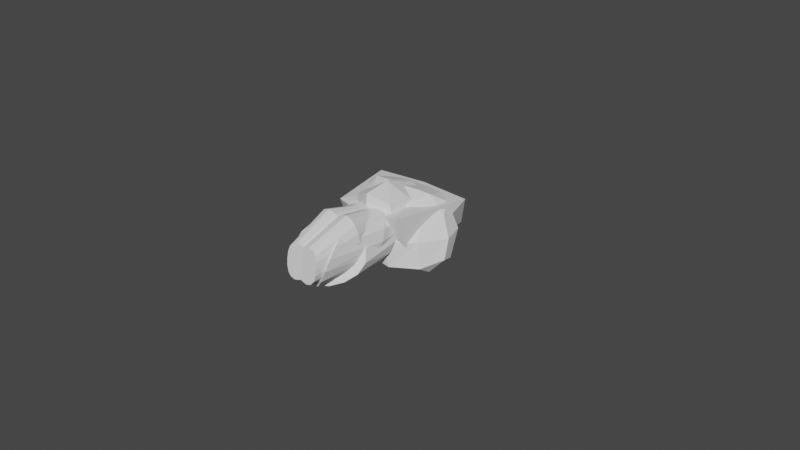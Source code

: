 # Source: Enemy.blend  (saved by Blender 3.2.14; exported with 4.5.12 LTS)
import bpy
from mathutils import Matrix  # noqa: F401  (used for matrix-valued properties, if any)

bpy.ops.wm.read_factory_settings(use_empty=True)
scene = bpy.context.scene
scene.name = 'Scene'

# ---- collections
col_collection = bpy.data.collections.new('Collection'); scene.collection.children.link(col_collection)

# ---- materials (node trees are filled in below, after node groups)
mat_material = bpy.data.materials.new('Material')
mat_material.alpha_threshold = 0.0
mat_material.use_transparent_shadow = False
mat_material.line_color = (0.0, 0.0, 0.0, 1.0)

# ---- material node trees
mat_material.use_nodes = True; mat_material.node_tree.nodes.clear()
_N = mat_material.node_tree.nodes; _L = mat_material.node_tree.links
n0 = _N.new('ShaderNodeOutputMaterial'); n0.name = 'Material Output'; n0.location = (300, 300)
n1 = _N.new('ShaderNodeBsdfPrincipled'); n1.name = 'Principled BSDF'; n1.location = (10, 300)
n1.distribution = 'GGX'
n1.subsurface_method = 'RANDOM_WALK_SKIN'
n1.inputs[2].default_value = 0.4
n1.inputs[3].default_value = 1.45
n1.inputs[27].default_value = (0.0, 0.0, 0.0, 1.0)
n1.inputs[28].default_value = 1.0
_L.new(n1.outputs[0], n0.inputs[0])
n0.is_active_output = True

# ---- world
world_world = bpy.data.worlds.new('World'); scene.world = world_world
world_world.use_nodes = True; world_world.node_tree.nodes.clear()
_N = world_world.node_tree.nodes; _L = world_world.node_tree.links
n0 = _N.new('ShaderNodeOutputWorld'); n0.name = 'World Output'; n0.location = (300, 300)
n1 = _N.new('ShaderNodeBackground'); n1.name = 'Background'; n1.location = (10, 300)
n1.inputs[0].default_value = (0.05088, 0.05088, 0.05088, 1.0)
_L.new(n1.outputs[0], n0.inputs[0])
n0.is_active_output = True
world_world.color = (0.05088, 0.05088, 0.05088)
world_world.use_sun_shadow = False
world_world.sun_shadow_jitter_overblur = 0.0

# ---- meshes
me_cube = bpy.data.meshes.new('Cube')
me_cube.from_pydata([(0.7604, 1.024, 0.7375), (0.6871, 0.5331, -0.7066), (1.036, -0.2221, 0.7375), (0.6871, -1.335, -0.7066), (-4.47e-08, 1.024, 0.8037), (-4.47e-08, 0.5331, -0.8655), (-4.47e-08, -0.2221, 0.8037), (-4.47e-08, -1.335, -0.8655), (-0.7604, 1.024, 0.7375), (-0.6871, 0.5331, -0.7066), (-1.036, -0.2221, 0.7375), (-0.6871, -1.335, -0.7066)], [], [(0, 4, 6, 2), (3, 2, 6, 7), (7, 6, 4, 5), (5, 1, 3, 7), (1, 0, 2, 3), (5, 4, 0, 1), (8, 10, 6, 4), (11, 7, 6, 10), (5, 7, 11, 9), (9, 11, 10, 8), (5, 9, 8, 4)])
_uv = me_cube.uv_layers.new(name='UVMap')
_uv.uv.foreach_set('vector', [0.625, 0.5, 0.875, 0.5, 0.875, 0.75, 0.625, 0.75, 0.375, 0.75, 0.625, 0.75, 0.625, 1.0, 0.375, 1.0, 0.375, 0.0, 0.625, 0.0, 0.625, 0.25, 0.375, 0.25, 0.125, 0.5, 0.375, 0.5, 0.375, 0.75, 0.125, 0.75, 0.375, 0.5, 0.625, 0.5, 0.625, 0.75, 0.375, 0.75, 0.375, 0.25, 0.625, 0.25, 0.625, 0.5, 0.375, 0.5, 0.625, 0.5, 0.625, 0.75, 0.875, 0.75, 0.875, 0.5, 0.375, 0.75, 0.375, 1.0, 0.625, 1.0, 0.625, 0.75, 0.125, 0.5, 0.125, 0.75, 0.375, 0.75, 0.375, 0.5, 0.375, 0.5, 0.375, 0.75, 0.625, 0.75, 0.625, 0.5, 0.375, 0.25, 0.375, 0.5, 0.625, 0.5, 0.625, 0.25])
me_cube.materials.append(mat_material)
me_cube.use_mirror_vertex_groups = False
me_cube.update()
me_cube_001 = bpy.data.meshes.new('Cube.001')
me_cube_001.from_pydata([(2.129e-08, -0.6944, 0.7901), (2.129e-08, 0.4276, 0.7901), (1.361, -0.4225, 0.1718), (0.7598, -0.6748, 0.7596), (1.616, 0.4926, 0.07526), (0.9494, 0.5192, 0.7957), (2.129e-08, -0.4823, -1.128), (0.466, -0.4818, -0.7092), (0.5905, 0.7176, -0.9105), (2.129e-08, 0.4615, -0.8309), (-1.361, -0.4225, 0.1718), (-0.7598, -0.6748, 0.7596), (-1.616, 0.4926, 0.07526), (-0.9494, 0.5192, 0.7957), (-0.466, -0.4818, -0.7092), (-0.5905, 0.7176, -0.9105), (2.129e-08, -0.1519, 1.094), (0.4328, 0.4709, 0.8529), (1.492, 0.553, 0.5092), (1.613, 0.03392, 0.1498), (0.94, -0.1147, 1.08), (1.187, -0.605, 0.545), (0.3542, -0.692, 0.8122), (0.1861, 0.6211, -0.9786), (0.4913, 0.1544, -1.102), (0.1522, -0.4928, -1.161), (2.129e-08, -0.01621, -1.161), (1.254, 0.6816, -0.4772), (0.9918, -0.4914, -0.2856), (2.129e-08, -0.8109, -0.02038), (2.129e-08, 0.6427, -0.02038), (0.5497, -0.8026, 0.03091), (0.7524, 0.8433, -0.0801), (-0.4328, 0.4709, 0.8529), (-1.492, 0.553, 0.5092), (-1.613, 0.03392, 0.1498), (-0.94, -0.1147, 1.08), (-1.187, -0.605, 0.545), (-0.3542, -0.692, 0.8122), (-0.1861, 0.6211, -0.9786), (-0.4913, 0.1544, -1.102), (-0.1522, -0.4928, -1.161), (-1.254, 0.6816, -0.4772), (-0.9918, -0.4914, -0.2856), (-0.5497, -0.8026, 0.03091), (-0.7524, 0.8433, -0.0801), (0.2384, -0.8058, -0.01554), (1.466, -0.05232, 0.7357), (0.9002, -0.7661, 0.1142), (2.129e-08, -0.08407, -0.02038), (0.4386, -0.1433, 1.161), (0.1301, 0.09686, -1.161), (1.158, 0.12, -0.556), (1.243, 0.8353, -0.03212), (0.3141, 0.7596, -0.07139), (-0.2384, -0.8058, -0.01554), (-1.466, -0.05232, 0.7357), (-0.9002, -0.7661, 0.1142), (-0.4386, -0.1433, 1.161), (-0.1301, 0.09686, -1.161), (-1.158, 0.12, -0.556), (-1.243, 0.8353, -0.03212), (-0.3141, 0.7596, -0.07139)], [], [(0, 29, 46, 22), (29, 6, 25, 46), (46, 25, 7, 31), (22, 46, 31, 3), (4, 18, 47, 19), (18, 5, 20, 47), (47, 20, 3, 21), (19, 47, 21, 2), (2, 21, 48, 28), (3, 31, 48, 21), (7, 28, 48, 31), (6, 29, 49, 26), (29, 0, 16, 49), (49, 16, 1, 30), (26, 49, 30, 9), (5, 17, 50, 20), (17, 1, 16, 50), (50, 16, 0, 22), (20, 50, 22, 3), (8, 24, 51, 23), (24, 7, 25, 51), (51, 25, 6, 26), (23, 51, 26, 9), (8, 27, 52, 24), (27, 4, 19, 52), (52, 19, 2, 28), (24, 52, 28, 7), (4, 27, 53, 18), (8, 32, 53, 27), (5, 18, 53, 32), (5, 32, 54, 17), (32, 8, 23, 54), (54, 23, 9, 30), (17, 54, 30, 1), (0, 38, 55, 29), (38, 11, 44, 55), (55, 44, 14, 41), (29, 55, 41, 6), (12, 35, 56, 34), (35, 10, 37, 56), (56, 37, 11, 36), (34, 56, 36, 13), (10, 43, 57, 37), (14, 44, 57, 43), (11, 37, 57, 44), (13, 36, 58, 33), (36, 11, 38, 58), (58, 38, 0, 16), (33, 58, 16, 1), (15, 39, 59, 40), (39, 9, 26, 59), (59, 26, 6, 41), (40, 59, 41, 14), (15, 40, 60, 42), (40, 14, 43, 60), (60, 43, 10, 35), (42, 60, 35, 12), (12, 34, 61, 42), (13, 45, 61, 34), (15, 42, 61, 45), (13, 33, 62, 45), (33, 1, 30, 62), (62, 30, 9, 39), (45, 62, 39, 15)])
_uv = me_cube_001.uv_layers.new(name='UVMap')
_uv.uv.foreach_set('vector', [0.625, 0.0, 0.5278, 0.0, 0.4701, 0.375, 0.625, 0.375, 0.5278, 0.0, 0.4306, 0.0, 0.3153, 0.375, 0.4701, 0.375, 0.4701, 0.375, 0.3153, 0.375, 0.1999, 0.75, 0.4124, 0.75, 0.625, 0.375, 0.4701, 0.375, 0.4124, 0.75, 0.625, 0.75, 0.3916, 0.5625, 0.472, 0.5413, 0.4963, 0.625, 0.389, 0.625, 0.472, 0.5413, 0.625, 0.5, 0.6236, 0.625, 0.4963, 0.625, 0.4963, 0.625, 0.6236, 0.625, 0.625, 0.75, 0.4722, 0.7082, 0.389, 0.625, 0.4963, 0.625, 0.4722, 0.7082, 0.3916, 0.6875, 0.3916, 0.6875, 0.4722, 0.7082, 0.4011, 0.7373, 0.3234, 0.7082, 0.625, 0.75, 0.4124, 0.75, 0.4011, 0.7373, 0.4722, 0.7082, 0.1999, 0.75, 0.3234, 0.7082, 0.4011, 0.7373, 0.4124, 0.75, 0.4306, 0.0, 0.5278, 0.0, 0.5278, 0.125, 0.4306, 0.125, 0.5278, 0.0, 0.625, 0.0, 0.625, 0.125, 0.5278, 0.125, 0.5278, 0.125, 0.625, 0.125, 0.625, 0.25, 0.5278, 0.25, 0.4306, 0.125, 0.5278, 0.125, 0.5278, 0.25, 0.4306, 0.25, 0.625, 0.5, 0.75, 0.5, 0.75, 0.625, 0.6236, 0.625, 0.75, 0.5, 0.875, 0.5, 0.875, 0.625, 0.75, 0.625, 0.75, 0.625, 0.875, 0.625, 0.875, 0.75, 0.75, 0.75, 0.6236, 0.625, 0.75, 0.625, 0.75, 0.75, 0.625, 0.75, 0.2784, 0.5347, 0.2237, 0.6285, 0.1719, 0.6275, 0.2335, 0.52, 0.2237, 0.6285, 0.1999, 0.75, 0.1624, 0.75, 0.1719, 0.6275, 0.1719, 0.6275, 0.1624, 0.75, 0.125, 0.75, 0.125, 0.625, 0.2335, 0.52, 0.1719, 0.6275, 0.125, 0.625, 0.125, 0.5, 0.2784, 0.5347, 0.3299, 0.5444, 0.2987, 0.6258, 0.2237, 0.6285, 0.3299, 0.5444, 0.3916, 0.5625, 0.389, 0.625, 0.2987, 0.6258, 0.2987, 0.6258, 0.389, 0.625, 0.3916, 0.6875, 0.3234, 0.7082, 0.2237, 0.6285, 0.2987, 0.6258, 0.3234, 0.7082, 0.1999, 0.75, 0.3916, 0.5625, 0.3299, 0.5444, 0.4023, 0.5113, 0.472, 0.5413, 0.2784, 0.5347, 0.4118, 0.4878, 0.4023, 0.5113, 0.3299, 0.5444, 0.625, 0.5, 0.472, 0.5413, 0.4023, 0.5113, 0.4118, 0.4878, 0.625, 0.5, 0.4118, 0.4878, 0.401, 0.4383, 0.625, 0.375, 0.4118, 0.4878, 0.2784, 0.5347, 0.2335, 0.52, 0.401, 0.4383, 0.401, 0.4383, 0.2335, 0.52, 0.125, 0.5, 0.375, 0.375, 0.625, 0.375, 0.401, 0.4383, 0.375, 0.375, 0.625, 0.25, 0.625, 0.0, 0.625, 0.375, 0.4714, 0.3646, 0.5278, 0.0, 0.625, 0.375, 0.625, 0.75, 0.4246, 0.6458, 0.4714, 0.3646, 0.4714, 0.3646, 0.4246, 0.6458, 0.1999, 0.75, 0.3153, 0.375, 0.5278, 0.0, 0.4714, 0.3646, 0.3153, 0.375, 0.4306, 0.0, 0.375, 0.5, 0.3854, 0.625, 0.501, 0.625, 0.5, 0.5, 0.3854, 0.625, 0.375, 0.75, 0.5, 0.75, 0.501, 0.625, 0.501, 0.625, 0.5, 0.75, 0.625, 0.75, 0.625, 0.625, 0.5, 0.5, 0.501, 0.625, 0.625, 0.625, 0.625, 0.5, 0.375, 0.75, 0.2874, 0.75, 0.4018, 0.7344, 0.5, 0.75, 0.1999, 0.75, 0.4246, 0.6458, 0.4018, 0.7344, 0.2874, 0.75, 0.625, 0.75, 0.5, 0.75, 0.4018, 0.7344, 0.4246, 0.6458, 0.625, 0.5, 0.625, 0.625, 0.75, 0.625, 0.75, 0.5, 0.625, 0.625, 0.625, 0.75, 0.75, 0.75, 0.75, 0.625, 0.75, 0.625, 0.75, 0.75, 0.875, 0.75, 0.875, 0.625, 0.75, 0.5, 0.75, 0.625, 0.875, 0.625, 0.875, 0.5, 0.1999, 0.5, 0.227, 0.5174, 0.1703, 0.6267, 0.2154, 0.6254, 0.227, 0.5174, 0.125, 0.5, 0.125, 0.625, 0.1703, 0.6267, 0.1703, 0.6267, 0.125, 0.625, 0.125, 0.75, 0.1624, 0.75, 0.2154, 0.6254, 0.1703, 0.6267, 0.1624, 0.75, 0.1999, 0.75, 0.1999, 0.5, 0.2154, 0.6254, 0.2899, 0.625, 0.2874, 0.5, 0.2154, 0.6254, 0.1999, 0.75, 0.2874, 0.75, 0.2899, 0.625, 0.2899, 0.625, 0.2874, 0.75, 0.375, 0.75, 0.3854, 0.625, 0.2874, 0.5, 0.2899, 0.625, 0.3854, 0.625, 0.375, 0.5, 0.375, 0.5, 0.5, 0.5, 0.4, 0.5, 0.2874, 0.5, 0.625, 0.5, 0.4124, 0.5, 0.4, 0.5, 0.5, 0.5, 0.1999, 0.5, 0.2874, 0.5, 0.4, 0.5, 0.4124, 0.5, 0.625, 0.5, 0.625, 0.375, 0.4001, 0.4392, 0.4124, 0.5, 0.625, 0.375, 0.625, 0.25, 0.375, 0.375, 0.4001, 0.4392, 0.4001, 0.4392, 0.375, 0.375, 0.125, 0.5, 0.227, 0.5174, 0.4124, 0.5, 0.4001, 0.4392, 0.227, 0.5174, 0.1999, 0.5])
me_cube_001.update()
me_cube_002 = bpy.data.meshes.new('Cube.002')
me_cube_002.from_pydata([(-1.987e-08, -1.0, -0.7979), (-1.987e-08, -1.0, 0.7979), (-1.987e-08, 1.0, -0.7979), (-1.987e-08, 1.0, 0.7979), (1.46, -1.0, -0.7979), (1.46, -1.0, 0.7979), (1.46, 1.0, -0.7979), (1.46, 1.0, 0.7979), (-1.46, -1.0, -0.7979), (-1.46, -1.0, 0.7979), (-1.46, 1.0, -0.7979), (-1.46, 1.0, 0.7979)], [], [(0, 1, 3, 2), (2, 3, 7, 6), (6, 7, 5, 4), (4, 5, 1, 0), (2, 6, 4, 0), (7, 3, 1, 5), (2, 10, 11, 3), (10, 8, 9, 11), (8, 0, 1, 9), (2, 0, 8, 10), (11, 9, 1, 3)])
_uv = me_cube_002.uv_layers.new(name='UVMap')
_uv.uv.foreach_set('vector', [0.375, 0.0, 0.625, 0.0, 0.625, 0.25, 0.375, 0.25, 0.375, 0.25, 0.625, 0.25, 0.625, 0.5, 0.375, 0.5, 0.375, 0.5, 0.625, 0.5, 0.625, 0.75, 0.375, 0.75, 0.375, 0.75, 0.625, 0.75, 0.625, 1.0, 0.375, 1.0, 0.125, 0.5, 0.375, 0.5, 0.375, 0.75, 0.125, 0.75, 0.625, 0.5, 0.875, 0.5, 0.875, 0.75, 0.625, 0.75, 0.375, 0.25, 0.375, 0.5, 0.625, 0.5, 0.625, 0.25, 0.375, 0.5, 0.375, 0.75, 0.625, 0.75, 0.625, 0.5, 0.375, 0.75, 0.375, 1.0, 0.625, 1.0, 0.625, 0.75, 0.125, 0.5, 0.125, 0.75, 0.375, 0.75, 0.375, 0.5, 0.625, 0.5, 0.625, 0.75, 0.875, 0.75, 0.875, 0.5])
me_cube_002.update()
me_cylinder = bpy.data.meshes.new('Cylinder')
me_cylinder.from_pydata([(0.02411, 0.4554, -1.9), (0.02048, 0.8007, 1.188), (0.1984, 0.4207, -1.9), (0.297, 0.8181, 1.401), (0.3462, 0.3219, -1.9), (0.4976, 0.7165, 1.677), (0.445, 0.1741, -1.9), (0.607, 0.5124, 1.979), (0.4796, -0.0001783, -1.9), (0.6371, 0.2345, 2.248), (0.445, -0.1745, -1.9), (0.607, -0.08002, 2.415), (0.3462, -0.3223, -1.9), (0.4976, -0.3854, 2.442), (0.1984, -0.421, -1.9), (0.297, -0.6306, 2.35), (0.02411, -0.4557, -1.9), (0.02048, -0.7761, 2.167), (-0.1502, -0.421, -1.9), (-0.2859, -0.7989, 1.924), (-0.298, -0.3223, -1.9), (-0.5717, -0.6956, 1.658), (-0.3967, -0.1745, -1.9), (-0.812, -0.4828, 1.404), (-0.4314, -0.0001783, -1.9), (-0.9134, -0.1926, 1.204), (-0.3967, 0.1741, -1.9), (-0.812, 0.1281, 1.072), (-0.298, 0.3219, -1.9), (-0.5717, 0.4291, 1.02), (-0.1502, 0.4207, -1.9), (-0.2859, 0.6647, 1.058), (0.02411, 0.7444, -0.07576), (0.3389, 0.7471, 0.03286), (0.6057, 0.6411, 0.166), (0.784, 0.4178, 0.3036), (0.8466, 0.1163, 0.4359), (0.784, -0.2026, 0.5377), (0.6057, -0.4933, 0.5768), (0.3389, -0.7117, 0.5456), (0.02411, -0.822, 0.4646), (-0.2906, -0.8055, 0.3555), (-0.5575, -0.6671, 0.2223), (-0.7358, -0.4279, 0.08486), (-0.7984, -0.1243, -0.03597), (-0.7358, 0.1975, -0.1218), (-0.5575, 0.4744, -0.1594), (-0.2906, 0.6564, -0.1433)], [], [(32, 1, 3, 33), (33, 3, 5, 34), (34, 5, 7, 35), (35, 7, 9, 36), (36, 9, 11, 37), (37, 11, 13, 38), (38, 13, 15, 39), (39, 15, 17, 40), (40, 17, 19, 41), (41, 19, 21, 42), (42, 21, 23, 43), (43, 23, 25, 44), (44, 25, 27, 45), (45, 27, 29, 46), (3, 1, 31, 29, 27, 25, 23, 21, 19, 17, 15, 13, 11, 9, 7, 5), (46, 29, 31, 47), (47, 31, 1, 32), (0, 2, 4, 6, 8, 10, 12, 14, 16, 18, 20, 22, 24, 26, 28, 30), (30, 47, 32, 0), (28, 46, 47, 30), (26, 45, 46, 28), (24, 44, 45, 26), (22, 43, 44, 24), (20, 42, 43, 22), (18, 41, 42, 20), (16, 40, 41, 18), (14, 39, 40, 16), (12, 38, 39, 14), (10, 37, 38, 12), (8, 36, 37, 10), (6, 35, 36, 8), (4, 34, 35, 6), (2, 33, 34, 4), (0, 32, 33, 2)])
_uv = me_cylinder.uv_layers.new(name='UVMap')
_uv.uv.foreach_set('vector', [1.0, 0.75, 1.0, 1.0, 0.9375, 1.0, 0.9375, 0.75, 0.9375, 0.75, 0.9375, 1.0, 0.875, 1.0, 0.875, 0.75, 0.875, 0.75, 0.875, 1.0, 0.8125, 1.0, 0.8125, 0.75, 0.8125, 0.75, 0.8125, 1.0, 0.75, 1.0, 0.75, 0.75, 0.75, 0.75, 0.75, 1.0, 0.6875, 1.0, 0.6875, 0.75, 0.6875, 0.75, 0.6875, 1.0, 0.625, 1.0, 0.625, 0.75, 0.625, 0.75, 0.625, 1.0, 0.5625, 1.0, 0.5625, 0.75, 0.5625, 0.75, 0.5625, 1.0, 0.5, 1.0, 0.5, 0.75, 0.5, 0.75, 0.5, 1.0, 0.4375, 1.0, 0.4375, 0.75, 0.4375, 0.75, 0.4375, 1.0, 0.375, 1.0, 0.375, 0.75, 0.375, 0.75, 0.375, 1.0, 0.3125, 1.0, 0.3125, 0.75, 0.3125, 0.75, 0.3125, 1.0, 0.25, 1.0, 0.25, 0.75, 0.25, 0.75, 0.25, 1.0, 0.1875, 1.0, 0.1875, 0.75, 0.1875, 0.75, 0.1875, 1.0, 0.125, 1.0, 0.125, 0.75, 0.3418, 0.4717, 0.25, 0.49, 0.1582, 0.4717, 0.08029, 0.4197, 0.02827, 0.3418, 0.01, 0.25, 0.02827, 0.1582, 0.08029, 0.08029, 0.1582, 0.02827, 0.25, 0.01, 0.3418, 0.02827, 0.4197, 0.08029, 0.4717, 0.1582, 0.49, 0.25, 0.4717, 0.3418, 0.4197, 0.4197, 0.125, 0.75, 0.125, 1.0, 0.0625, 1.0, 0.0625, 0.75, 0.0625, 0.75, 0.0625, 1.0, 0.0, 1.0, 0.0, 0.75, 0.75, 0.49, 0.8418, 0.4717, 0.9197, 0.4197, 0.9717, 0.3418, 0.99, 0.25, 0.9717, 0.1582, 0.9197, 0.08029, 0.8418, 0.02827, 0.75, 0.01, 0.6582, 0.02827, 0.5803, 0.08029, 0.5283, 0.1582, 0.51, 0.25, 0.5283, 0.3418, 0.5803, 0.4197, 0.6582, 0.4717, 0.0625, 0.5, 0.0625, 0.75, 0.0, 0.75, 0.0, 0.5, 0.125, 0.5, 0.125, 0.75, 0.0625, 0.75, 0.0625, 0.5, 0.1875, 0.5, 0.1875, 0.75, 0.125, 0.75, 0.125, 0.5, 0.25, 0.5, 0.25, 0.75, 0.1875, 0.75, 0.1875, 0.5, 0.3125, 0.5, 0.3125, 0.75, 0.25, 0.75, 0.25, 0.5, 0.375, 0.5, 0.375, 0.75, 0.3125, 0.75, 0.3125, 0.5, 0.4375, 0.5, 0.4375, 0.75, 0.375, 0.75, 0.375, 0.5, 0.5, 0.5, 0.5, 0.75, 0.4375, 0.75, 0.4375, 0.5, 0.5625, 0.5, 0.5625, 0.75, 0.5, 0.75, 0.5, 0.5, 0.625, 0.5, 0.625, 0.75, 0.5625, 0.75, 0.5625, 0.5, 0.6875, 0.5, 0.6875, 0.75, 0.625, 0.75, 0.625, 0.5, 0.75, 0.5, 0.75, 0.75, 0.6875, 0.75, 0.6875, 0.5, 0.8125, 0.5, 0.8125, 0.75, 0.75, 0.75, 0.75, 0.5, 0.875, 0.5, 0.875, 0.75, 0.8125, 0.75, 0.8125, 0.5, 0.9375, 0.5, 0.9375, 0.75, 0.875, 0.75, 0.875, 0.5, 1.0, 0.5, 1.0, 0.75, 0.9375, 0.75, 0.9375, 0.5])
me_cylinder.update()
me_cylinder_001 = bpy.data.meshes.new('Cylinder.001')
me_cylinder_001.from_pydata([(-0.1167, 0.5123, -2.258), (0.07542, 0.1347, 1.805), (-0.02401, 0.4938, -2.258), (0.214, 0.09573, 1.809), (0.05459, 0.4413, -2.258), (0.3117, -0.01437, 1.813), (0.1071, 0.3627, -2.258), (0.3626, -0.1776, 1.815), (0.1255, 0.27, -2.258), (0.3756, -0.3694, 1.816), (0.1071, 0.1773, -2.258), (0.3626, -0.5621, 1.815), (0.05459, 0.09869, -2.258), (0.3117, -0.7268, 1.813), (-0.02401, 0.04618, -2.258), (0.214, -0.8373, 1.809), (-0.1167, 0.02774, -2.258), (0.07542, -0.8759, 1.805), (-0.2094, 0.04618, -2.258), (-0.08473, -0.8378, 1.8), (-0.288, 0.09869, -2.258), (-0.2578, -0.7308, 1.797), (-0.3406, 0.1773, -2.258), (-0.4086, -0.571, 1.794), (-0.359, 0.27, -2.258), (-0.4742, -0.3794, 1.793), (-0.3406, 0.3627, -2.258), (-0.4086, -0.1833, 1.794), (-0.288, 0.4413, -2.258), (-0.2578, -0.016, 1.797), (-0.2094, 0.4938, -2.258), (-0.08473, 0.09557, 1.8), (0.1618, 0.7584, 0.5985), (0.3305, 0.7067, 0.5895), (0.4723, 0.565, 0.5601), (0.567, 0.3586, 0.5159), (0.6003, 0.1206, 0.4642), (0.567, -0.118, 0.4118), (0.4723, -0.3484, 0.3603), (0.3305, -0.5193, 0.3208), (0.1618, -0.5843, 0.3039), (-0.04065, -0.5093, 0.3176), (-0.2721, -0.3161, 0.3564), (-0.4716, -0.1161, 0.3966), (-0.554, 0.08979, 0.4408), (-0.4716, 0.3108, 0.4911), (-0.2721, 0.5356, 0.5435), (-0.04065, 0.702, 0.5832)], [], [(32, 1, 3, 33), (33, 3, 5, 34), (34, 5, 7, 35), (35, 7, 9, 36), (36, 9, 11, 37), (37, 11, 13, 38), (38, 13, 15, 39), (39, 15, 17, 40), (40, 17, 19, 41), (41, 19, 21, 42), (42, 21, 23, 43), (43, 23, 25, 44), (44, 25, 27, 45), (45, 27, 29, 46), (3, 1, 31, 29, 27, 25, 23, 21, 19, 17, 15, 13, 11, 9, 7, 5), (46, 29, 31, 47), (47, 31, 1, 32), (0, 2, 4, 6, 8, 10, 12, 14, 16, 18, 20, 22, 24, 26, 28, 30), (30, 47, 32, 0), (28, 46, 47, 30), (26, 45, 46, 28), (24, 44, 45, 26), (22, 43, 44, 24), (20, 42, 43, 22), (18, 41, 42, 20), (16, 40, 41, 18), (14, 39, 40, 16), (12, 38, 39, 14), (10, 37, 38, 12), (8, 36, 37, 10), (6, 35, 36, 8), (4, 34, 35, 6), (2, 33, 34, 4), (0, 32, 33, 2)])
_uv = me_cylinder_001.uv_layers.new(name='UVMap')
_uv.uv.foreach_set('vector', [1.0, 0.7943, 1.0, 1.0, 0.9375, 1.0, 0.9375, 0.7943, 0.9375, 0.7943, 0.9375, 1.0, 0.875, 1.0, 0.875, 0.7943, 0.875, 0.7943, 0.875, 1.0, 0.8125, 1.0, 0.8125, 0.7943, 0.8125, 0.7943, 0.8125, 1.0, 0.75, 1.0, 0.75, 0.7943, 0.75, 0.7943, 0.75, 1.0, 0.6875, 1.0, 0.6875, 0.7943, 0.6875, 0.7943, 0.6875, 1.0, 0.625, 1.0, 0.625, 0.7943, 0.625, 0.7943, 0.625, 1.0, 0.5625, 1.0, 0.5625, 0.7943, 0.5625, 0.7943, 0.5625, 1.0, 0.5, 1.0, 0.5, 0.7943, 0.5, 0.7943, 0.5, 1.0, 0.4375, 1.0, 0.4375, 0.7943, 0.4375, 0.7943, 0.4375, 1.0, 0.375, 1.0, 0.375, 0.7943, 0.375, 0.7943, 0.375, 1.0, 0.3125, 1.0, 0.3125, 0.7943, 0.3125, 0.7943, 0.3125, 1.0, 0.25, 1.0, 0.25, 0.7943, 0.25, 0.7943, 0.25, 1.0, 0.1875, 1.0, 0.1875, 0.7943, 0.1875, 0.7943, 0.1875, 1.0, 0.125, 1.0, 0.125, 0.7943, 0.3418, 0.4717, 0.25, 0.49, 0.1582, 0.4717, 0.08029, 0.4197, 0.02827, 0.3418, 0.01, 0.25, 0.02827, 0.1582, 0.08029, 0.08029, 0.1582, 0.02827, 0.25, 0.01, 0.3418, 0.02827, 0.4197, 0.08029, 0.4717, 0.1582, 0.49, 0.25, 0.4717, 0.3418, 0.4197, 0.4197, 0.125, 0.7943, 0.125, 1.0, 0.0625, 1.0, 0.0625, 0.7943, 0.0625, 0.7943, 0.0625, 1.0, 0.0, 1.0, 0.0, 0.7943, 0.75, 0.49, 0.8418, 0.4717, 0.9197, 0.4197, 0.9717, 0.3418, 0.99, 0.25, 0.9717, 0.1582, 0.9197, 0.08029, 0.8418, 0.02827, 0.75, 0.01, 0.6582, 0.02827, 0.5803, 0.08029, 0.5283, 0.1582, 0.51, 0.25, 0.5283, 0.3418, 0.5803, 0.4197, 0.6582, 0.4717, 0.0625, 0.5, 0.0625, 0.7943, 0.0, 0.7943, 0.0, 0.5, 0.125, 0.5, 0.125, 0.7943, 0.0625, 0.7943, 0.0625, 0.5, 0.1875, 0.5, 0.1875, 0.7943, 0.125, 0.7943, 0.125, 0.5, 0.25, 0.5, 0.25, 0.7943, 0.1875, 0.7943, 0.1875, 0.5, 0.3125, 0.5, 0.3125, 0.7943, 0.25, 0.7943, 0.25, 0.5, 0.375, 0.5, 0.375, 0.7943, 0.3125, 0.7943, 0.3125, 0.5, 0.4375, 0.5, 0.4375, 0.7943, 0.375, 0.7943, 0.375, 0.5, 0.5, 0.5, 0.5, 0.7943, 0.4375, 0.7943, 0.4375, 0.5, 0.5625, 0.5, 0.5625, 0.7943, 0.5, 0.7943, 0.5, 0.5, 0.625, 0.5, 0.625, 0.7943, 0.5625, 0.7943, 0.5625, 0.5, 0.6875, 0.5, 0.6875, 0.7943, 0.625, 0.7943, 0.625, 0.5, 0.75, 0.5, 0.75, 0.7943, 0.6875, 0.7943, 0.6875, 0.5, 0.8125, 0.5, 0.8125, 0.7943, 0.75, 0.7943, 0.75, 0.5, 0.875, 0.5, 0.875, 0.7943, 0.8125, 0.7943, 0.8125, 0.5, 0.9375, 0.5, 0.9375, 0.7943, 0.875, 0.7943, 0.875, 0.5, 1.0, 0.5, 1.0, 0.7943, 0.9375, 0.7943, 0.9375, 0.5])
me_cylinder_001.update()
me_cube_003 = bpy.data.meshes.new('Cube.003')
me_cube_003.from_pydata([(-0.6452, -2.092, -0.5783), (-0.6452, -2.092, -0.1908), (-0.3058, 2.248, -0.5783), (-0.4154, 2.122, 1.241), (0.6367, -1.877, -0.5783), (0.6367, -1.877, -0.1908), (0.2905, 2.248, -0.5783), (0.4002, 2.122, 1.241), (-0.397, 1.056, -0.5783), (-0.4154, 1.182, 1.241), (0.5092, 1.056, -0.5783), (0.4002, 1.182, 1.241), (-0.6452, -2.092, -0.3597), (-0.1634, 2.557, 0.4217), (0.1481, 2.557, 0.4217), (0.6367, -1.877, -0.3597), (0.7178, 1.637, 0.4217), (-0.6635, 1.637, 0.4217), (-0.6288, -0.2017, -0.5783), (0.5092, -0.2017, 0.4123), (-0.5245, -0.2017, 0.4123), (0.6251, -0.2017, -0.5783), (-0.5245, -0.2017, 0.01057), (0.5092, -0.2017, 0.01057), (-0.7799, -1.415, -0.5783), (0.7647, -1.415, -0.06335), (0.7647, -1.415, -0.2435), (-0.7799, -1.415, -0.06335), (0.7647, -1.415, -0.5783), (-0.7799, -1.415, -0.2435)], [], [(17, 9, 3, 13), (13, 3, 7, 14), (26, 25, 5, 15), (15, 5, 1, 12), (24, 28, 4, 0), (25, 27, 1, 5), (7, 3, 9, 11), (2, 6, 10, 8), (14, 7, 11, 16), (22, 20, 9, 17), (18, 22, 17, 8), (6, 14, 16, 10), (4, 15, 12, 0), (28, 26, 15, 4), (2, 13, 14, 6), (8, 17, 13, 2), (10, 16, 23, 21), (24, 29, 22, 18), (29, 27, 20, 22), (11, 9, 20, 19), (8, 10, 21, 18), (16, 11, 19, 23), (12, 1, 27, 29), (0, 12, 29, 24), (21, 23, 26, 28), (19, 20, 27, 25), (18, 21, 28, 24), (23, 19, 25, 26)])
_uv = me_cube_003.uv_layers.new(name='UVMap')
_uv.uv.foreach_set('vector', [0.5, 0.1521, 0.625, 0.1521, 0.625, 0.25, 0.5, 0.25, 0.5, 0.25, 0.625, 0.25, 0.625, 0.5, 0.5, 0.5, 0.5, 0.712, 0.625, 0.712, 0.625, 0.75, 0.5, 0.75, 0.5, 0.75, 0.625, 0.75, 0.625, 1.0, 0.5, 1.0, 0.125, 0.712, 0.375, 0.712, 0.375, 0.75, 0.125, 0.75, 0.625, 0.712, 0.875, 0.712, 0.875, 0.75, 0.625, 0.75, 0.625, 0.5, 0.875, 0.5, 0.875, 0.5979, 0.625, 0.5979, 0.125, 0.5, 0.375, 0.5, 0.375, 0.5979, 0.125, 0.5979, 0.5, 0.5, 0.625, 0.5, 0.625, 0.5979, 0.5, 0.5979, 0.5, 0.07603, 0.625, 0.07603, 0.625, 0.1521, 0.5, 0.1521, 0.375, 0.07603, 0.5, 0.07603, 0.5, 0.1521, 0.375, 0.1521, 0.375, 0.5, 0.5, 0.5, 0.5, 0.5979, 0.375, 0.5979, 0.375, 0.75, 0.5, 0.75, 0.5, 1.0, 0.375, 1.0, 0.375, 0.712, 0.5, 0.712, 0.5, 0.75, 0.375, 0.75, 0.375, 0.25, 0.5, 0.25, 0.5, 0.5, 0.375, 0.5, 0.375, 0.1521, 0.5, 0.1521, 0.5, 0.25, 0.375, 0.25, 0.375, 0.5979, 0.5, 0.5979, 0.5, 0.674, 0.375, 0.674, 0.375, 0.03802, 0.5, 0.03802, 0.5, 0.07603, 0.375, 0.07603, 0.5, 0.03802, 0.625, 0.03802, 0.625, 0.07603, 0.5, 0.07603, 0.625, 0.5979, 0.875, 0.5979, 0.875, 0.674, 0.625, 0.674, 0.125, 0.5979, 0.375, 0.5979, 0.375, 0.674, 0.125, 0.674, 0.5, 0.5979, 0.625, 0.5979, 0.625, 0.674, 0.5, 0.674, 0.5, 0.0, 0.625, 0.0, 0.625, 0.03802, 0.5, 0.03802, 0.375, 0.0, 0.5, 0.0, 0.5, 0.03802, 0.375, 0.03802, 0.375, 0.674, 0.5, 0.674, 0.5, 0.712, 0.375, 0.712, 0.625, 0.674, 0.875, 0.674, 0.875, 0.712, 0.625, 0.712, 0.125, 0.674, 0.375, 0.674, 0.375, 0.712, 0.125, 0.712, 0.5, 0.674, 0.625, 0.674, 0.625, 0.712, 0.5, 0.712])
me_cube_003.update()
me_cylinder_002 = bpy.data.meshes.new('Cylinder.002')
me_cylinder_002.from_pydata([(-0.3132, 1.0, -0.9497), (0.3132, 1.0, 0.9497), (0.3584, 0.7071, -1.171), (0.9847, 0.7071, 0.7283), (0.6365, 2.728e-08, -1.263), (1.263, -4.335e-08, 0.6365), (0.3584, -0.7071, -1.171), (0.9847, -0.7071, 0.7283), (-0.3132, -1.0, -0.9497), (0.3132, -1.0, 0.9497), (-0.9847, -0.7071, -0.7283), (-0.3584, -0.7071, 1.171), (-1.263, -1.475e-08, -0.6365), (-0.6365, -8.539e-08, 1.263), (-0.9847, 0.7071, -0.7283), (-0.3584, 0.7071, 1.171)], [], [(0, 1, 3, 2), (2, 3, 5, 4), (4, 5, 7, 6), (6, 7, 9, 8), (8, 9, 11, 10), (10, 11, 13, 12), (3, 1, 15, 13, 11, 9, 7, 5), (12, 13, 15, 14), (14, 15, 1, 0), (0, 2, 4, 6, 8, 10, 12, 14)])
_uv = me_cylinder_002.uv_layers.new(name='UVMap')
_uv.uv.foreach_set('vector', [1.0, 0.5, 1.0, 1.0, 0.875, 1.0, 0.875, 0.5, 0.875, 0.5, 0.875, 1.0, 0.75, 1.0, 0.75, 0.5, 0.75, 0.5, 0.75, 1.0, 0.625, 1.0, 0.625, 0.5, 0.625, 0.5, 0.625, 1.0, 0.5, 1.0, 0.5, 0.5, 0.5, 0.5, 0.5, 1.0, 0.375, 1.0, 0.375, 0.5, 0.375, 0.5, 0.375, 1.0, 0.25, 1.0, 0.25, 0.5, 0.4197, 0.4197, 0.25, 0.49, 0.08029, 0.4197, 0.01, 0.25, 0.08029, 0.08029, 0.25, 0.01, 0.4197, 0.08029, 0.49, 0.25, 0.25, 0.5, 0.25, 1.0, 0.125, 1.0, 0.125, 0.5, 0.125, 0.5, 0.125, 1.0, 0.0, 1.0, 0.0, 0.5, 0.75, 0.49, 0.9197, 0.4197, 0.99, 0.25, 0.9197, 0.08029, 0.75, 0.01, 0.5803, 0.08029, 0.51, 0.25, 0.5803, 0.4197])
me_cylinder_002.update()
me_cylinder_003 = bpy.data.meshes.new('Cylinder.003')
me_cylinder_003.from_pydata([(-0.01099, 0.7351, -2.401), (0.01099, 1.0, 2.401), (0.5088, 0.5198, -2.406), (0.7181, 0.7071, 2.395), (0.7241, 2.151e-07, -2.408), (1.011, -1.802e-07, 2.392), (0.5088, -0.5198, -2.406), (0.7181, -0.7071, 2.395), (-0.01099, -0.7351, -2.401), (0.01099, -1.0, 2.401), (-0.5308, -0.5198, -2.397), (-0.6961, -0.7071, 2.407), (-0.7461, 2.542e-07, -2.395), (-0.9889, -1.269e-07, 2.41), (-0.5308, 0.5198, -2.397), (-0.6961, 0.7071, 2.407)], [], [(0, 1, 3, 2), (2, 3, 5, 4), (4, 5, 7, 6), (6, 7, 9, 8), (8, 9, 11, 10), (10, 11, 13, 12), (3, 1, 15, 13, 11, 9, 7, 5), (12, 13, 15, 14), (14, 15, 1, 0), (0, 2, 4, 6, 8, 10, 12, 14)])
_uv = me_cylinder_003.uv_layers.new(name='UVMap')
_uv.uv.foreach_set('vector', [1.0, 0.5, 1.0, 1.0, 0.875, 1.0, 0.875, 0.5, 0.875, 0.5, 0.875, 1.0, 0.75, 1.0, 0.75, 0.5, 0.75, 0.5, 0.75, 1.0, 0.625, 1.0, 0.625, 0.5, 0.625, 0.5, 0.625, 1.0, 0.5, 1.0, 0.5, 0.5, 0.5, 0.5, 0.5, 1.0, 0.375, 1.0, 0.375, 0.5, 0.375, 0.5, 0.375, 1.0, 0.25, 1.0, 0.25, 0.5, 0.4197, 0.4197, 0.25, 0.49, 0.08029, 0.4197, 0.01, 0.25, 0.08029, 0.08029, 0.25, 0.01, 0.4197, 0.08029, 0.49, 0.25, 0.25, 0.5, 0.25, 1.0, 0.125, 1.0, 0.125, 0.5, 0.125, 0.5, 0.125, 1.0, 0.0, 1.0, 0.0, 0.5, 0.75, 0.49, 0.9197, 0.4197, 0.99, 0.25, 0.9197, 0.08029, 0.75, 0.01, 0.5803, 0.08029, 0.51, 0.25, 0.5803, 0.4197])
me_cylinder_003.update()
me_cylinder_004 = bpy.data.meshes.new('Cylinder.004')
me_cylinder_004.from_pydata([(-0.01099, 0.5533, -2.401), (0.01099, 0.8616, 2.401), (0.3802, 0.3913, -2.405), (0.6202, 0.6092, 2.396), (0.5423, 1.552e-07, -2.406), (0.8725, -2.448e-07, 2.394), (0.3802, -0.3913, -2.405), (0.6202, -0.6092, 2.396), (-0.01099, -0.5533, -2.401), (0.01099, -0.8616, 2.401), (-0.4022, -0.3913, -2.398), (-0.5982, -0.6092, 2.407), (-0.5643, 1.847e-07, -2.396), (-0.8506, -1.989e-07, 2.409), (-0.4022, 0.3913, -2.398), (-0.5982, 0.6092, 2.407)], [], [(0, 1, 3, 2), (2, 3, 5, 4), (4, 5, 7, 6), (6, 7, 9, 8), (8, 9, 11, 10), (10, 11, 13, 12), (3, 1, 15, 13, 11, 9, 7, 5), (12, 13, 15, 14), (14, 15, 1, 0), (0, 2, 4, 6, 8, 10, 12, 14)])
_uv = me_cylinder_004.uv_layers.new(name='UVMap')
_uv.uv.foreach_set('vector', [1.0, 0.5, 1.0, 1.0, 0.875, 1.0, 0.875, 0.5, 0.875, 0.5, 0.875, 1.0, 0.75, 1.0, 0.75, 0.5, 0.75, 0.5, 0.75, 1.0, 0.625, 1.0, 0.625, 0.5, 0.625, 0.5, 0.625, 1.0, 0.5, 1.0, 0.5, 0.5, 0.5, 0.5, 0.5, 1.0, 0.375, 1.0, 0.375, 0.5, 0.375, 0.5, 0.375, 1.0, 0.25, 1.0, 0.25, 0.5, 0.4197, 0.4197, 0.25, 0.49, 0.08029, 0.4197, 0.01, 0.25, 0.08029, 0.08029, 0.25, 0.01, 0.4197, 0.08029, 0.49, 0.25, 0.25, 0.5, 0.25, 1.0, 0.125, 1.0, 0.125, 0.5, 0.125, 0.5, 0.125, 1.0, 0.0, 1.0, 0.0, 0.5, 0.75, 0.49, 0.9197, 0.4197, 0.99, 0.25, 0.9197, 0.08029, 0.75, 0.01, 0.5803, 0.08029, 0.51, 0.25, 0.5803, 0.4197])
me_cylinder_004.update()
me_cylinder_005 = bpy.data.meshes.new('Cylinder.005')
me_cylinder_005.from_pydata([(-0.003326, 0.8469, -1.046), (0.003327, 0.4663, 1.046), (0.4723, 0.5988, -1.043), (0.3331, 0.3297, 1.049), (0.6693, -1.02e-07, -1.042), (0.4696, 1.723e-08, 1.05), (0.4723, -0.5988, -1.043), (0.3331, -0.3297, 1.049), (-0.003326, -0.8469, -1.046), (0.003327, -0.4663, 1.046), (-0.4789, -0.5988, -1.05), (-0.3264, -0.3297, 1.044), (-0.6759, 1.723e-08, -1.051), (-0.463, 1.723e-08, 1.043), (-0.4789, 0.5988, -1.05), (-0.3264, 0.3297, 1.044)], [], [(0, 1, 3, 2), (2, 3, 5, 4), (4, 5, 7, 6), (6, 7, 9, 8), (8, 9, 11, 10), (10, 11, 13, 12), (3, 1, 15, 13, 11, 9, 7, 5), (12, 13, 15, 14), (14, 15, 1, 0), (0, 2, 4, 6, 8, 10, 12, 14)])
_uv = me_cylinder_005.uv_layers.new(name='UVMap')
_uv.uv.foreach_set('vector', [1.0, 0.5, 1.0, 1.0, 0.875, 1.0, 0.875, 0.5, 0.875, 0.5, 0.875, 1.0, 0.75, 1.0, 0.75, 0.5, 0.75, 0.5, 0.75, 1.0, 0.625, 1.0, 0.625, 0.5, 0.625, 0.5, 0.625, 1.0, 0.5, 1.0, 0.5, 0.5, 0.5, 0.5, 0.5, 1.0, 0.375, 1.0, 0.375, 0.5, 0.375, 0.5, 0.375, 1.0, 0.25, 1.0, 0.25, 0.5, 0.4197, 0.4197, 0.25, 0.49, 0.08029, 0.4197, 0.01, 0.25, 0.08029, 0.08029, 0.25, 0.01, 0.4197, 0.08029, 0.49, 0.25, 0.25, 0.5, 0.25, 1.0, 0.125, 1.0, 0.125, 0.5, 0.125, 0.5, 0.125, 1.0, 0.0, 1.0, 0.0, 0.5, 0.75, 0.49, 0.9197, 0.4197, 0.99, 0.25, 0.9197, 0.08029, 0.75, 0.01, 0.5803, 0.08029, 0.51, 0.25, 0.5803, 0.4197])
me_cylinder_005.update()
me_cube_004 = bpy.data.meshes.new('Cube.004')
me_cube_004.from_pydata([(0.02919, 0.1817, -0.2363), (-0.1993, -0.1671, -0.1476), (-0.4186, 0.4728, -0.2448), (-0.6471, 0.124, -0.1562), (0.06829, 0.253, 0.145), (-0.1602, -0.09582, 0.2337), (-0.3795, 0.5441, 0.1365), (-0.608, 0.1953, 0.2252), (0.608, -0.1953, -0.2252), (0.3795, -0.5441, -0.1365), (0.1602, 0.09582, -0.2337), (-0.0683, -0.253, -0.145), (0.6471, -0.124, 0.1562), (0.4186, -0.4728, 0.2448), (0.1993, 0.1671, 0.1476), (-0.02919, -0.1817, 0.2363)], [], [(0, 1, 3, 2), (2, 3, 7, 6), (6, 7, 5, 4), (4, 5, 1, 0), (2, 6, 4, 0), (7, 3, 1, 5), (8, 9, 11, 10), (10, 11, 15, 14), (14, 15, 13, 12), (12, 13, 9, 8), (10, 14, 12, 8), (15, 11, 9, 13)])
_uv = me_cube_004.uv_layers.new(name='UVMap')
_uv.uv.foreach_set('vector', [0.375, 0.0, 0.625, 0.0, 0.625, 0.25, 0.375, 0.25, 0.375, 0.25, 0.625, 0.25, 0.625, 0.5, 0.375, 0.5, 0.375, 0.5, 0.625, 0.5, 0.625, 0.75, 0.375, 0.75, 0.375, 0.75, 0.625, 0.75, 0.625, 1.0, 0.375, 1.0, 0.125, 0.5, 0.375, 0.5, 0.375, 0.75, 0.125, 0.75, 0.625, 0.5, 0.875, 0.5, 0.875, 0.75, 0.625, 0.75, 0.375, 0.0, 0.625, 0.0, 0.625, 0.25, 0.375, 0.25, 0.375, 0.25, 0.625, 0.25, 0.625, 0.5, 0.375, 0.5, 0.375, 0.5, 0.625, 0.5, 0.625, 0.75, 0.375, 0.75, 0.375, 0.75, 0.625, 0.75, 0.625, 1.0, 0.375, 1.0, 0.125, 0.5, 0.375, 0.5, 0.375, 0.75, 0.125, 0.75, 0.625, 0.5, 0.875, 0.5, 0.875, 0.75, 0.625, 0.75])
me_cube_004.update()
me_cube_005 = bpy.data.meshes.new('Cube.005')
me_cube_005.from_pydata([(0.02198, -0.7519, -0.172), (-1.078, -0.716, -0.1523), (0.05996, 0.5893, -0.4946), (-1.04, 0.6252, -0.4749), (0.03508, -0.5935, 0.4883), (-1.065, -0.5576, 0.508), (0.07305, 0.7476, 0.1657), (-1.027, 0.7835, 0.1854), (0.9797, -0.7814, -0.1822), (1.018, 0.5597, -0.5048), (0.9928, -0.6231, 0.4781), (1.031, 0.7181, 0.1555)], [], [(0, 1, 3, 2), (2, 3, 7, 6), (6, 7, 5, 4), (4, 5, 1, 0), (4, 0, 8, 10), (7, 3, 1, 5), (9, 11, 10, 8), (2, 6, 11, 9), (0, 2, 9, 8), (6, 4, 10, 11)])
_uv = me_cube_005.uv_layers.new(name='UVMap')
_uv.uv.foreach_set('vector', [0.375, 0.0, 0.625, 0.0, 0.625, 0.25, 0.375, 0.25, 0.375, 0.25, 0.625, 0.25, 0.625, 0.5, 0.375, 0.5, 0.375, 0.5, 0.625, 0.5, 0.625, 0.75, 0.375, 0.75, 0.375, 0.75, 0.625, 0.75, 0.625, 1.0, 0.375, 1.0, 0.375, 0.75, 0.375, 1.0, 0.375, 1.0, 0.375, 0.75, 0.625, 0.5, 0.875, 0.5, 0.875, 0.75, 0.625, 0.75, 0.125, 0.5, 0.375, 0.5, 0.375, 0.75, 0.125, 0.75, 0.375, 0.25, 0.375, 0.5, 0.375, 0.5, 0.375, 0.25, 0.375, 0.0, 0.375, 0.25, 0.375, 0.25, 0.375, 0.0, 0.375, 0.5, 0.375, 0.75, 0.375, 0.75, 0.375, 0.5])
me_cube_005.update()
me_cylinder_006 = bpy.data.meshes.new('Cylinder.006')
me_cylinder_006.from_pydata([(2.235e-08, 1.0, -1.0), (2.235e-08, 1.0, 1.0), (0.7071, 0.7071, -1.0), (0.7071, 0.7071, 1.0), (1.0, -5.96e-08, -1.0), (1.0, -5.96e-08, 1.0), (0.7071, -0.7071, -1.0), (0.7071, -0.7071, 1.0), (-6.507e-08, -1.0, -1.0), (-6.507e-08, -1.0, 1.0), (-0.7071, -0.7071, -1.0), (-0.7071, -0.7071, 1.0), (-1.0, -5.96e-08, -1.0), (-1.0, -5.96e-08, 1.0), (-0.7071, 0.7071, -1.0), (-0.7071, 0.7071, 1.0)], [], [(0, 1, 3, 2), (2, 3, 5, 4), (4, 5, 7, 6), (6, 7, 9, 8), (8, 9, 11, 10), (10, 11, 13, 12), (3, 1, 15, 13, 11, 9, 7, 5), (12, 13, 15, 14), (14, 15, 1, 0), (0, 2, 4, 6, 8, 10, 12, 14)])
_uv = me_cylinder_006.uv_layers.new(name='UVMap')
_uv.uv.foreach_set('vector', [1.0, 0.5, 1.0, 1.0, 0.875, 1.0, 0.875, 0.5, 0.875, 0.5, 0.875, 1.0, 0.75, 1.0, 0.75, 0.5, 0.75, 0.5, 0.75, 1.0, 0.625, 1.0, 0.625, 0.5, 0.625, 0.5, 0.625, 1.0, 0.5, 1.0, 0.5, 0.5, 0.5, 0.5, 0.5, 1.0, 0.375, 1.0, 0.375, 0.5, 0.375, 0.5, 0.375, 1.0, 0.25, 1.0, 0.25, 0.5, 0.4197, 0.4197, 0.25, 0.49, 0.08029, 0.4197, 0.01, 0.25, 0.08029, 0.08029, 0.25, 0.01, 0.4197, 0.08029, 0.49, 0.25, 0.25, 0.5, 0.25, 1.0, 0.125, 1.0, 0.125, 0.5, 0.125, 0.5, 0.125, 1.0, 0.0, 1.0, 0.0, 0.5, 0.75, 0.49, 0.9197, 0.4197, 0.99, 0.25, 0.9197, 0.08029, 0.75, 0.01, 0.5803, 0.08029, 0.51, 0.25, 0.5803, 0.4197])
me_cylinder_006.update()
me_cube_006 = bpy.data.meshes.new('Cube.006')
me_cube_006.from_pydata([(-3.974e-08, -0.8256, -1.879), (-3.974e-08, -1.2, 0.8904), (-3.974e-08, 1.201, -1.055), (-3.974e-08, 0.9363, 1.294), (0.8294, -0.597, -1.376), (0.8801, -0.8996, 0.7723), (0.8309, 0.9403, -0.6474), (0.9769, 0.7318, 1.343), (-3.974e-08, 0.1236, -1.639), (-3.974e-08, -0.1956, 1.652), (0.9588, 0.4224, -1.055), (0.8362, -0.3162, 1.377), (-3.974e-08, -1.302, -0.7668), (-3.974e-08, 1.321, 0.06165), (1.174, 0.8032, 0.5051), (0.9129, -0.8133, -0.3155), (1.202, -0.2208, 0.1402), (-3.974e-08, -0.1604, -0.04388), (-0.8294, -0.597, -1.376), (-0.8801, -0.8996, 0.7723), (-0.8309, 0.9403, -0.6474), (-0.9769, 0.7318, 1.343), (-0.9588, 0.4224, -1.055), (-0.8362, -0.3162, 1.377), (-1.174, 0.8032, 0.5051), (-0.9129, -0.8133, -0.3155), (-1.202, -0.2208, 0.1402)], [], [(17, 9, 3, 13), (13, 3, 7, 14), (16, 11, 5, 15), (15, 5, 1, 12), (8, 10, 4, 0), (11, 9, 1, 5), (7, 3, 9, 11), (2, 6, 10, 8), (14, 7, 11, 16), (12, 1, 9, 17), (0, 12, 17, 8), (6, 14, 16, 10), (4, 15, 12, 0), (10, 16, 15, 4), (2, 13, 14, 6), (8, 17, 13, 2), (13, 24, 21, 3), (26, 25, 19, 23), (25, 12, 1, 19), (8, 0, 18, 22), (23, 19, 1, 9), (21, 23, 9, 3), (2, 8, 22, 20), (24, 26, 23, 21), (20, 22, 26, 24), (18, 0, 12, 25), (22, 18, 25, 26), (2, 20, 24, 13)])
_uv = me_cube_006.uv_layers.new(name='UVMap')
_uv.uv.foreach_set('vector', [0.5, 0.125, 0.625, 0.125, 0.625, 0.25, 0.5, 0.25, 0.5, 0.25, 0.625, 0.25, 0.625, 0.5, 0.5, 0.5, 0.5, 0.625, 0.625, 0.625, 0.625, 0.75, 0.5, 0.75, 0.5, 0.75, 0.625, 0.75, 0.625, 1.0, 0.5, 1.0, 0.125, 0.625, 0.375, 0.625, 0.375, 0.75, 0.125, 0.75, 0.625, 0.625, 0.875, 0.625, 0.875, 0.75, 0.625, 0.75, 0.625, 0.5, 0.875, 0.5, 0.875, 0.625, 0.625, 0.625, 0.125, 0.5, 0.375, 0.5, 0.375, 0.625, 0.125, 0.625, 0.5, 0.5, 0.625, 0.5, 0.625, 0.625, 0.5, 0.625, 0.5, 0.0, 0.625, 0.0, 0.625, 0.125, 0.5, 0.125, 0.375, 0.0, 0.5, 0.0, 0.5, 0.125, 0.375, 0.125, 0.375, 0.5, 0.5, 0.5, 0.5, 0.625, 0.375, 0.625, 0.375, 0.75, 0.5, 0.75, 0.5, 1.0, 0.375, 1.0, 0.375, 0.625, 0.5, 0.625, 0.5, 0.75, 0.375, 0.75, 0.375, 0.25, 0.5, 0.25, 0.5, 0.5, 0.375, 0.5, 0.375, 0.125, 0.5, 0.125, 0.5, 0.25, 0.375, 0.25, 0.5, 0.25, 0.5, 0.5, 0.625, 0.5, 0.625, 0.25, 0.5, 0.625, 0.5, 0.75, 0.625, 0.75, 0.625, 0.625, 0.5, 0.75, 0.5, 1.0, 0.625, 1.0, 0.625, 0.75, 0.125, 0.625, 0.125, 0.75, 0.375, 0.75, 0.375, 0.625, 0.625, 0.625, 0.625, 0.75, 0.875, 0.75, 0.875, 0.625, 0.625, 0.5, 0.625, 0.625, 0.875, 0.625, 0.875, 0.5, 0.125, 0.5, 0.125, 0.625, 0.375, 0.625, 0.375, 0.5, 0.5, 0.5, 0.5, 0.625, 0.625, 0.625, 0.625, 0.5, 0.375, 0.5, 0.375, 0.625, 0.5, 0.625, 0.5, 0.5, 0.375, 0.75, 0.375, 1.0, 0.5, 1.0, 0.5, 0.75, 0.375, 0.625, 0.375, 0.75, 0.5, 0.75, 0.5, 0.625, 0.375, 0.25, 0.375, 0.5, 0.5, 0.5, 0.5, 0.25])
me_cube_006.update()
me_cylinder_007 = bpy.data.meshes.new('Cylinder.007')
me_cylinder_007.from_pydata([(0.02411, 0.4554, -1.9), (0.02048, 0.8007, 1.188), (0.1984, 0.4207, -1.9), (0.297, 0.8181, 1.401), (0.3462, 0.3219, -1.9), (0.4976, 0.7165, 1.677), (0.445, 0.1741, -1.9), (0.607, 0.5124, 1.979), (0.4796, -0.0001783, -1.9), (0.6371, 0.2345, 2.248), (0.445, -0.1745, -1.9), (0.607, -0.08002, 2.415), (0.3462, -0.3223, -1.9), (0.4976, -0.3854, 2.442), (0.1984, -0.421, -1.9), (0.297, -0.6306, 2.35), (0.02411, -0.4557, -1.9), (0.02048, -0.7761, 2.167), (-0.1502, -0.421, -1.9), (-0.2859, -0.7989, 1.924), (-0.298, -0.3223, -1.9), (-0.5717, -0.6956, 1.658), (-0.3967, -0.1745, -1.9), (-0.812, -0.4828, 1.404), (-0.4314, -0.0001783, -1.9), (-0.9134, -0.1926, 1.204), (-0.3967, 0.1741, -1.9), (-0.812, 0.1281, 1.072), (-0.298, 0.3219, -1.9), (-0.5717, 0.4291, 1.02), (-0.1502, 0.4207, -1.9), (-0.2859, 0.6647, 1.058), (0.02411, 0.7444, -0.07576), (0.3389, 0.7471, 0.03286), (0.6057, 0.6411, 0.166), (0.784, 0.4178, 0.3036), (0.8466, 0.1163, 0.4359), (0.784, -0.2026, 0.5377), (0.6057, -0.4933, 0.5768), (0.3389, -0.7117, 0.5456), (0.02411, -0.822, 0.4646), (-0.2906, -0.8055, 0.3555), (-0.5575, -0.6671, 0.2223), (-0.7358, -0.4279, 0.08486), (-0.7984, -0.1243, -0.03597), (-0.7358, 0.1975, -0.1218), (-0.5575, 0.4744, -0.1594), (-0.2906, 0.6564, -0.1433)], [], [(32, 1, 3, 33), (33, 3, 5, 34), (34, 5, 7, 35), (35, 7, 9, 36), (36, 9, 11, 37), (37, 11, 13, 38), (38, 13, 15, 39), (39, 15, 17, 40), (40, 17, 19, 41), (41, 19, 21, 42), (42, 21, 23, 43), (43, 23, 25, 44), (44, 25, 27, 45), (45, 27, 29, 46), (3, 1, 31, 29, 27, 25, 23, 21, 19, 17, 15, 13, 11, 9, 7, 5), (46, 29, 31, 47), (47, 31, 1, 32), (0, 2, 4, 6, 8, 10, 12, 14, 16, 18, 20, 22, 24, 26, 28, 30), (30, 47, 32, 0), (28, 46, 47, 30), (26, 45, 46, 28), (24, 44, 45, 26), (22, 43, 44, 24), (20, 42, 43, 22), (18, 41, 42, 20), (16, 40, 41, 18), (14, 39, 40, 16), (12, 38, 39, 14), (10, 37, 38, 12), (8, 36, 37, 10), (6, 35, 36, 8), (4, 34, 35, 6), (2, 33, 34, 4), (0, 32, 33, 2)])
_uv = me_cylinder_007.uv_layers.new(name='UVMap')
_uv.uv.foreach_set('vector', [1.0, 0.75, 1.0, 1.0, 0.9375, 1.0, 0.9375, 0.75, 0.9375, 0.75, 0.9375, 1.0, 0.875, 1.0, 0.875, 0.75, 0.875, 0.75, 0.875, 1.0, 0.8125, 1.0, 0.8125, 0.75, 0.8125, 0.75, 0.8125, 1.0, 0.75, 1.0, 0.75, 0.75, 0.75, 0.75, 0.75, 1.0, 0.6875, 1.0, 0.6875, 0.75, 0.6875, 0.75, 0.6875, 1.0, 0.625, 1.0, 0.625, 0.75, 0.625, 0.75, 0.625, 1.0, 0.5625, 1.0, 0.5625, 0.75, 0.5625, 0.75, 0.5625, 1.0, 0.5, 1.0, 0.5, 0.75, 0.5, 0.75, 0.5, 1.0, 0.4375, 1.0, 0.4375, 0.75, 0.4375, 0.75, 0.4375, 1.0, 0.375, 1.0, 0.375, 0.75, 0.375, 0.75, 0.375, 1.0, 0.3125, 1.0, 0.3125, 0.75, 0.3125, 0.75, 0.3125, 1.0, 0.25, 1.0, 0.25, 0.75, 0.25, 0.75, 0.25, 1.0, 0.1875, 1.0, 0.1875, 0.75, 0.1875, 0.75, 0.1875, 1.0, 0.125, 1.0, 0.125, 0.75, 0.3418, 0.4717, 0.25, 0.49, 0.1582, 0.4717, 0.08029, 0.4197, 0.02827, 0.3418, 0.01, 0.25, 0.02827, 0.1582, 0.08029, 0.08029, 0.1582, 0.02827, 0.25, 0.01, 0.3418, 0.02827, 0.4197, 0.08029, 0.4717, 0.1582, 0.49, 0.25, 0.4717, 0.3418, 0.4197, 0.4197, 0.125, 0.75, 0.125, 1.0, 0.0625, 1.0, 0.0625, 0.75, 0.0625, 0.75, 0.0625, 1.0, 0.0, 1.0, 0.0, 0.75, 0.75, 0.49, 0.8418, 0.4717, 0.9197, 0.4197, 0.9717, 0.3418, 0.99, 0.25, 0.9717, 0.1582, 0.9197, 0.08029, 0.8418, 0.02827, 0.75, 0.01, 0.6582, 0.02827, 0.5803, 0.08029, 0.5283, 0.1582, 0.51, 0.25, 0.5283, 0.3418, 0.5803, 0.4197, 0.6582, 0.4717, 0.0625, 0.5, 0.0625, 0.75, 0.0, 0.75, 0.0, 0.5, 0.125, 0.5, 0.125, 0.75, 0.0625, 0.75, 0.0625, 0.5, 0.1875, 0.5, 0.1875, 0.75, 0.125, 0.75, 0.125, 0.5, 0.25, 0.5, 0.25, 0.75, 0.1875, 0.75, 0.1875, 0.5, 0.3125, 0.5, 0.3125, 0.75, 0.25, 0.75, 0.25, 0.5, 0.375, 0.5, 0.375, 0.75, 0.3125, 0.75, 0.3125, 0.5, 0.4375, 0.5, 0.4375, 0.75, 0.375, 0.75, 0.375, 0.5, 0.5, 0.5, 0.5, 0.75, 0.4375, 0.75, 0.4375, 0.5, 0.5625, 0.5, 0.5625, 0.75, 0.5, 0.75, 0.5, 0.5, 0.625, 0.5, 0.625, 0.75, 0.5625, 0.75, 0.5625, 0.5, 0.6875, 0.5, 0.6875, 0.75, 0.625, 0.75, 0.625, 0.5, 0.75, 0.5, 0.75, 0.75, 0.6875, 0.75, 0.6875, 0.5, 0.8125, 0.5, 0.8125, 0.75, 0.75, 0.75, 0.75, 0.5, 0.875, 0.5, 0.875, 0.75, 0.8125, 0.75, 0.8125, 0.5, 0.9375, 0.5, 0.9375, 0.75, 0.875, 0.75, 0.875, 0.5, 1.0, 0.5, 1.0, 0.75, 0.9375, 0.75, 0.9375, 0.5])
me_cylinder_007.update()
me_cylinder_008 = bpy.data.meshes.new('Cylinder.008')
me_cylinder_008.from_pydata([(-0.1167, 0.5123, -2.258), (0.07542, 0.1347, 1.805), (-0.02401, 0.4938, -2.258), (0.214, 0.09573, 1.809), (0.05459, 0.4413, -2.258), (0.3117, -0.01437, 1.813), (0.1071, 0.3627, -2.258), (0.3626, -0.1776, 1.815), (0.1255, 0.27, -2.258), (0.3756, -0.3694, 1.816), (0.1071, 0.1773, -2.258), (0.3626, -0.5621, 1.815), (0.05459, 0.09869, -2.258), (0.3117, -0.7268, 1.813), (-0.02401, 0.04618, -2.258), (0.214, -0.8373, 1.809), (-0.1167, 0.02774, -2.258), (0.07542, -0.8759, 1.805), (-0.2094, 0.04618, -2.258), (-0.08473, -0.8378, 1.8), (-0.288, 0.09869, -2.258), (-0.2578, -0.7308, 1.797), (-0.3406, 0.1773, -2.258), (-0.4086, -0.571, 1.794), (-0.359, 0.27, -2.258), (-0.4742, -0.3794, 1.793), (-0.3406, 0.3627, -2.258), (-0.4086, -0.1833, 1.794), (-0.288, 0.4413, -2.258), (-0.2578, -0.016, 1.797), (-0.2094, 0.4938, -2.258), (-0.08473, 0.09557, 1.8), (0.1618, 0.7584, 0.5985), (0.3305, 0.7067, 0.5895), (0.4723, 0.565, 0.5601), (0.567, 0.3586, 0.5159), (0.6003, 0.1206, 0.4642), (0.567, -0.118, 0.4118), (0.4723, -0.3484, 0.3603), (0.3305, -0.5193, 0.3208), (0.1618, -0.5843, 0.3039), (-0.04065, -0.5093, 0.3176), (-0.2721, -0.3161, 0.3564), (-0.4716, -0.1161, 0.3966), (-0.554, 0.08979, 0.4408), (-0.4716, 0.3108, 0.4911), (-0.2721, 0.5356, 0.5435), (-0.04065, 0.702, 0.5832)], [], [(32, 1, 3, 33), (33, 3, 5, 34), (34, 5, 7, 35), (35, 7, 9, 36), (36, 9, 11, 37), (37, 11, 13, 38), (38, 13, 15, 39), (39, 15, 17, 40), (40, 17, 19, 41), (41, 19, 21, 42), (42, 21, 23, 43), (43, 23, 25, 44), (44, 25, 27, 45), (45, 27, 29, 46), (3, 1, 31, 29, 27, 25, 23, 21, 19, 17, 15, 13, 11, 9, 7, 5), (46, 29, 31, 47), (47, 31, 1, 32), (0, 2, 4, 6, 8, 10, 12, 14, 16, 18, 20, 22, 24, 26, 28, 30), (30, 47, 32, 0), (28, 46, 47, 30), (26, 45, 46, 28), (24, 44, 45, 26), (22, 43, 44, 24), (20, 42, 43, 22), (18, 41, 42, 20), (16, 40, 41, 18), (14, 39, 40, 16), (12, 38, 39, 14), (10, 37, 38, 12), (8, 36, 37, 10), (6, 35, 36, 8), (4, 34, 35, 6), (2, 33, 34, 4), (0, 32, 33, 2)])
_uv = me_cylinder_008.uv_layers.new(name='UVMap')
_uv.uv.foreach_set('vector', [1.0, 0.7943, 1.0, 1.0, 0.9375, 1.0, 0.9375, 0.7943, 0.9375, 0.7943, 0.9375, 1.0, 0.875, 1.0, 0.875, 0.7943, 0.875, 0.7943, 0.875, 1.0, 0.8125, 1.0, 0.8125, 0.7943, 0.8125, 0.7943, 0.8125, 1.0, 0.75, 1.0, 0.75, 0.7943, 0.75, 0.7943, 0.75, 1.0, 0.6875, 1.0, 0.6875, 0.7943, 0.6875, 0.7943, 0.6875, 1.0, 0.625, 1.0, 0.625, 0.7943, 0.625, 0.7943, 0.625, 1.0, 0.5625, 1.0, 0.5625, 0.7943, 0.5625, 0.7943, 0.5625, 1.0, 0.5, 1.0, 0.5, 0.7943, 0.5, 0.7943, 0.5, 1.0, 0.4375, 1.0, 0.4375, 0.7943, 0.4375, 0.7943, 0.4375, 1.0, 0.375, 1.0, 0.375, 0.7943, 0.375, 0.7943, 0.375, 1.0, 0.3125, 1.0, 0.3125, 0.7943, 0.3125, 0.7943, 0.3125, 1.0, 0.25, 1.0, 0.25, 0.7943, 0.25, 0.7943, 0.25, 1.0, 0.1875, 1.0, 0.1875, 0.7943, 0.1875, 0.7943, 0.1875, 1.0, 0.125, 1.0, 0.125, 0.7943, 0.3418, 0.4717, 0.25, 0.49, 0.1582, 0.4717, 0.08029, 0.4197, 0.02827, 0.3418, 0.01, 0.25, 0.02827, 0.1582, 0.08029, 0.08029, 0.1582, 0.02827, 0.25, 0.01, 0.3418, 0.02827, 0.4197, 0.08029, 0.4717, 0.1582, 0.49, 0.25, 0.4717, 0.3418, 0.4197, 0.4197, 0.125, 0.7943, 0.125, 1.0, 0.0625, 1.0, 0.0625, 0.7943, 0.0625, 0.7943, 0.0625, 1.0, 0.0, 1.0, 0.0, 0.7943, 0.75, 0.49, 0.8418, 0.4717, 0.9197, 0.4197, 0.9717, 0.3418, 0.99, 0.25, 0.9717, 0.1582, 0.9197, 0.08029, 0.8418, 0.02827, 0.75, 0.01, 0.6582, 0.02827, 0.5803, 0.08029, 0.5283, 0.1582, 0.51, 0.25, 0.5283, 0.3418, 0.5803, 0.4197, 0.6582, 0.4717, 0.0625, 0.5, 0.0625, 0.7943, 0.0, 0.7943, 0.0, 0.5, 0.125, 0.5, 0.125, 0.7943, 0.0625, 0.7943, 0.0625, 0.5, 0.1875, 0.5, 0.1875, 0.7943, 0.125, 0.7943, 0.125, 0.5, 0.25, 0.5, 0.25, 0.7943, 0.1875, 0.7943, 0.1875, 0.5, 0.3125, 0.5, 0.3125, 0.7943, 0.25, 0.7943, 0.25, 0.5, 0.375, 0.5, 0.375, 0.7943, 0.3125, 0.7943, 0.3125, 0.5, 0.4375, 0.5, 0.4375, 0.7943, 0.375, 0.7943, 0.375, 0.5, 0.5, 0.5, 0.5, 0.7943, 0.4375, 0.7943, 0.4375, 0.5, 0.5625, 0.5, 0.5625, 0.7943, 0.5, 0.7943, 0.5, 0.5, 0.625, 0.5, 0.625, 0.7943, 0.5625, 0.7943, 0.5625, 0.5, 0.6875, 0.5, 0.6875, 0.7943, 0.625, 0.7943, 0.625, 0.5, 0.75, 0.5, 0.75, 0.7943, 0.6875, 0.7943, 0.6875, 0.5, 0.8125, 0.5, 0.8125, 0.7943, 0.75, 0.7943, 0.75, 0.5, 0.875, 0.5, 0.875, 0.7943, 0.8125, 0.7943, 0.8125, 0.5, 0.9375, 0.5, 0.9375, 0.7943, 0.875, 0.7943, 0.875, 0.5, 1.0, 0.5, 1.0, 0.7943, 0.9375, 0.7943, 0.9375, 0.5])
me_cylinder_008.update()
me_cube_007 = bpy.data.meshes.new('Cube.007')
me_cube_007.from_pydata([(-0.6452, -2.092, -0.5783), (-0.6452, -2.092, -0.1908), (-0.3058, 2.248, -0.5783), (-0.4154, 2.122, 1.241), (0.6367, -1.877, -0.5783), (0.6367, -1.877, -0.1908), (0.2905, 2.248, -0.5783), (0.4002, 2.122, 1.241), (-0.397, 1.056, -0.5783), (-0.4154, 1.182, 1.241), (0.5092, 1.056, -0.5783), (0.4002, 1.182, 1.241), (-0.6452, -2.092, -0.3597), (-0.1634, 2.557, 0.4217), (0.1481, 2.557, 0.4217), (0.6367, -1.877, -0.3597), (0.7178, 1.637, 0.4217), (-0.6635, 1.637, 0.4217), (-0.6288, -0.2017, -0.5783), (0.5092, -0.2017, 0.4123), (-0.5245, -0.2017, 0.4123), (0.6251, -0.2017, -0.5783), (-0.5245, -0.2017, 0.01057), (0.5092, -0.2017, 0.01057), (-0.7799, -1.415, -0.5783), (0.7647, -1.415, -0.06335), (0.7647, -1.415, -0.2435), (-0.7799, -1.415, -0.06335), (0.7647, -1.415, -0.5783), (-0.7799, -1.415, -0.2435)], [], [(17, 9, 3, 13), (13, 3, 7, 14), (26, 25, 5, 15), (15, 5, 1, 12), (24, 28, 4, 0), (25, 27, 1, 5), (7, 3, 9, 11), (2, 6, 10, 8), (14, 7, 11, 16), (22, 20, 9, 17), (18, 22, 17, 8), (6, 14, 16, 10), (4, 15, 12, 0), (28, 26, 15, 4), (2, 13, 14, 6), (8, 17, 13, 2), (10, 16, 23, 21), (24, 29, 22, 18), (29, 27, 20, 22), (11, 9, 20, 19), (8, 10, 21, 18), (16, 11, 19, 23), (12, 1, 27, 29), (0, 12, 29, 24), (21, 23, 26, 28), (19, 20, 27, 25), (18, 21, 28, 24), (23, 19, 25, 26)])
_uv = me_cube_007.uv_layers.new(name='UVMap')
_uv.uv.foreach_set('vector', [0.5, 0.1521, 0.625, 0.1521, 0.625, 0.25, 0.5, 0.25, 0.5, 0.25, 0.625, 0.25, 0.625, 0.5, 0.5, 0.5, 0.5, 0.712, 0.625, 0.712, 0.625, 0.75, 0.5, 0.75, 0.5, 0.75, 0.625, 0.75, 0.625, 1.0, 0.5, 1.0, 0.125, 0.712, 0.375, 0.712, 0.375, 0.75, 0.125, 0.75, 0.625, 0.712, 0.875, 0.712, 0.875, 0.75, 0.625, 0.75, 0.625, 0.5, 0.875, 0.5, 0.875, 0.5979, 0.625, 0.5979, 0.125, 0.5, 0.375, 0.5, 0.375, 0.5979, 0.125, 0.5979, 0.5, 0.5, 0.625, 0.5, 0.625, 0.5979, 0.5, 0.5979, 0.5, 0.07603, 0.625, 0.07603, 0.625, 0.1521, 0.5, 0.1521, 0.375, 0.07603, 0.5, 0.07603, 0.5, 0.1521, 0.375, 0.1521, 0.375, 0.5, 0.5, 0.5, 0.5, 0.5979, 0.375, 0.5979, 0.375, 0.75, 0.5, 0.75, 0.5, 1.0, 0.375, 1.0, 0.375, 0.712, 0.5, 0.712, 0.5, 0.75, 0.375, 0.75, 0.375, 0.25, 0.5, 0.25, 0.5, 0.5, 0.375, 0.5, 0.375, 0.1521, 0.5, 0.1521, 0.5, 0.25, 0.375, 0.25, 0.375, 0.5979, 0.5, 0.5979, 0.5, 0.674, 0.375, 0.674, 0.375, 0.03802, 0.5, 0.03802, 0.5, 0.07603, 0.375, 0.07603, 0.5, 0.03802, 0.625, 0.03802, 0.625, 0.07603, 0.5, 0.07603, 0.625, 0.5979, 0.875, 0.5979, 0.875, 0.674, 0.625, 0.674, 0.125, 0.5979, 0.375, 0.5979, 0.375, 0.674, 0.125, 0.674, 0.5, 0.5979, 0.625, 0.5979, 0.625, 0.674, 0.5, 0.674, 0.5, 0.0, 0.625, 0.0, 0.625, 0.03802, 0.5, 0.03802, 0.375, 0.0, 0.5, 0.0, 0.5, 0.03802, 0.375, 0.03802, 0.375, 0.674, 0.5, 0.674, 0.5, 0.712, 0.375, 0.712, 0.625, 0.674, 0.875, 0.674, 0.875, 0.712, 0.625, 0.712, 0.125, 0.674, 0.375, 0.674, 0.375, 0.712, 0.125, 0.712, 0.5, 0.674, 0.625, 0.674, 0.625, 0.712, 0.5, 0.712])
me_cube_007.update()
me_cylinder_009 = bpy.data.meshes.new('Cylinder.009')
me_cylinder_009.from_pydata([(-0.3132, 1.0, -0.9497), (0.3132, 1.0, 0.9497), (0.3584, 0.7071, -1.171), (0.9847, 0.7071, 0.7283), (0.6365, 2.728e-08, -1.263), (1.263, -4.335e-08, 0.6365), (0.3584, -0.7071, -1.171), (0.9847, -0.7071, 0.7283), (-0.3132, -1.0, -0.9497), (0.3132, -1.0, 0.9497), (-0.9847, -0.7071, -0.7283), (-0.3584, -0.7071, 1.171), (-1.263, -1.475e-08, -0.6365), (-0.6365, -8.539e-08, 1.263), (-0.9847, 0.7071, -0.7283), (-0.3584, 0.7071, 1.171)], [], [(0, 1, 3, 2), (2, 3, 5, 4), (4, 5, 7, 6), (6, 7, 9, 8), (8, 9, 11, 10), (10, 11, 13, 12), (3, 1, 15, 13, 11, 9, 7, 5), (12, 13, 15, 14), (14, 15, 1, 0), (0, 2, 4, 6, 8, 10, 12, 14)])
_uv = me_cylinder_009.uv_layers.new(name='UVMap')
_uv.uv.foreach_set('vector', [1.0, 0.5, 1.0, 1.0, 0.875, 1.0, 0.875, 0.5, 0.875, 0.5, 0.875, 1.0, 0.75, 1.0, 0.75, 0.5, 0.75, 0.5, 0.75, 1.0, 0.625, 1.0, 0.625, 0.5, 0.625, 0.5, 0.625, 1.0, 0.5, 1.0, 0.5, 0.5, 0.5, 0.5, 0.5, 1.0, 0.375, 1.0, 0.375, 0.5, 0.375, 0.5, 0.375, 1.0, 0.25, 1.0, 0.25, 0.5, 0.4197, 0.4197, 0.25, 0.49, 0.08029, 0.4197, 0.01, 0.25, 0.08029, 0.08029, 0.25, 0.01, 0.4197, 0.08029, 0.49, 0.25, 0.25, 0.5, 0.25, 1.0, 0.125, 1.0, 0.125, 0.5, 0.125, 0.5, 0.125, 1.0, 0.0, 1.0, 0.0, 0.5, 0.75, 0.49, 0.9197, 0.4197, 0.99, 0.25, 0.9197, 0.08029, 0.75, 0.01, 0.5803, 0.08029, 0.51, 0.25, 0.5803, 0.4197])
me_cylinder_009.update()
me_cylinder_010 = bpy.data.meshes.new('Cylinder.010')
me_cylinder_010.from_pydata([(-0.01099, 0.7351, -2.401), (0.01099, 1.0, 2.401), (0.5088, 0.5198, -2.406), (0.7181, 0.7071, 2.395), (0.7241, 2.151e-07, -2.408), (1.011, -1.802e-07, 2.392), (0.5088, -0.5198, -2.406), (0.7181, -0.7071, 2.395), (-0.01099, -0.7351, -2.401), (0.01099, -1.0, 2.401), (-0.5308, -0.5198, -2.397), (-0.6961, -0.7071, 2.407), (-0.7461, 2.542e-07, -2.395), (-0.9889, -1.269e-07, 2.41), (-0.5308, 0.5198, -2.397), (-0.6961, 0.7071, 2.407)], [], [(0, 1, 3, 2), (2, 3, 5, 4), (4, 5, 7, 6), (6, 7, 9, 8), (8, 9, 11, 10), (10, 11, 13, 12), (3, 1, 15, 13, 11, 9, 7, 5), (12, 13, 15, 14), (14, 15, 1, 0), (0, 2, 4, 6, 8, 10, 12, 14)])
_uv = me_cylinder_010.uv_layers.new(name='UVMap')
_uv.uv.foreach_set('vector', [1.0, 0.5, 1.0, 1.0, 0.875, 1.0, 0.875, 0.5, 0.875, 0.5, 0.875, 1.0, 0.75, 1.0, 0.75, 0.5, 0.75, 0.5, 0.75, 1.0, 0.625, 1.0, 0.625, 0.5, 0.625, 0.5, 0.625, 1.0, 0.5, 1.0, 0.5, 0.5, 0.5, 0.5, 0.5, 1.0, 0.375, 1.0, 0.375, 0.5, 0.375, 0.5, 0.375, 1.0, 0.25, 1.0, 0.25, 0.5, 0.4197, 0.4197, 0.25, 0.49, 0.08029, 0.4197, 0.01, 0.25, 0.08029, 0.08029, 0.25, 0.01, 0.4197, 0.08029, 0.49, 0.25, 0.25, 0.5, 0.25, 1.0, 0.125, 1.0, 0.125, 0.5, 0.125, 0.5, 0.125, 1.0, 0.0, 1.0, 0.0, 0.5, 0.75, 0.49, 0.9197, 0.4197, 0.99, 0.25, 0.9197, 0.08029, 0.75, 0.01, 0.5803, 0.08029, 0.51, 0.25, 0.5803, 0.4197])
me_cylinder_010.update()
me_cylinder_011 = bpy.data.meshes.new('Cylinder.011')
me_cylinder_011.from_pydata([(-0.01099, 0.5533, -2.401), (0.01099, 0.8616, 2.401), (0.3802, 0.3913, -2.405), (0.6202, 0.6092, 2.396), (0.5423, 1.552e-07, -2.406), (0.8725, -2.448e-07, 2.394), (0.3802, -0.3913, -2.405), (0.6202, -0.6092, 2.396), (-0.01099, -0.5533, -2.401), (0.01099, -0.8616, 2.401), (-0.4022, -0.3913, -2.398), (-0.5982, -0.6092, 2.407), (-0.5643, 1.847e-07, -2.396), (-0.8506, -1.989e-07, 2.409), (-0.4022, 0.3913, -2.398), (-0.5982, 0.6092, 2.407)], [], [(0, 1, 3, 2), (2, 3, 5, 4), (4, 5, 7, 6), (6, 7, 9, 8), (8, 9, 11, 10), (10, 11, 13, 12), (3, 1, 15, 13, 11, 9, 7, 5), (12, 13, 15, 14), (14, 15, 1, 0), (0, 2, 4, 6, 8, 10, 12, 14)])
_uv = me_cylinder_011.uv_layers.new(name='UVMap')
_uv.uv.foreach_set('vector', [1.0, 0.5, 1.0, 1.0, 0.875, 1.0, 0.875, 0.5, 0.875, 0.5, 0.875, 1.0, 0.75, 1.0, 0.75, 0.5, 0.75, 0.5, 0.75, 1.0, 0.625, 1.0, 0.625, 0.5, 0.625, 0.5, 0.625, 1.0, 0.5, 1.0, 0.5, 0.5, 0.5, 0.5, 0.5, 1.0, 0.375, 1.0, 0.375, 0.5, 0.375, 0.5, 0.375, 1.0, 0.25, 1.0, 0.25, 0.5, 0.4197, 0.4197, 0.25, 0.49, 0.08029, 0.4197, 0.01, 0.25, 0.08029, 0.08029, 0.25, 0.01, 0.4197, 0.08029, 0.49, 0.25, 0.25, 0.5, 0.25, 1.0, 0.125, 1.0, 0.125, 0.5, 0.125, 0.5, 0.125, 1.0, 0.0, 1.0, 0.0, 0.5, 0.75, 0.49, 0.9197, 0.4197, 0.99, 0.25, 0.9197, 0.08029, 0.75, 0.01, 0.5803, 0.08029, 0.51, 0.25, 0.5803, 0.4197])
me_cylinder_011.update()
me_cylinder_012 = bpy.data.meshes.new('Cylinder.012')
me_cylinder_012.from_pydata([(-0.003326, 0.8469, -1.046), (0.003327, 0.4663, 1.046), (0.4723, 0.5988, -1.043), (0.3331, 0.3297, 1.049), (0.6693, -1.02e-07, -1.042), (0.4696, 1.723e-08, 1.05), (0.4723, -0.5988, -1.043), (0.3331, -0.3297, 1.049), (-0.003326, -0.8469, -1.046), (0.003327, -0.4663, 1.046), (-0.4789, -0.5988, -1.05), (-0.3264, -0.3297, 1.044), (-0.6759, 1.723e-08, -1.051), (-0.463, 1.723e-08, 1.043), (-0.4789, 0.5988, -1.05), (-0.3264, 0.3297, 1.044)], [], [(0, 1, 3, 2), (2, 3, 5, 4), (4, 5, 7, 6), (6, 7, 9, 8), (8, 9, 11, 10), (10, 11, 13, 12), (3, 1, 15, 13, 11, 9, 7, 5), (12, 13, 15, 14), (14, 15, 1, 0), (0, 2, 4, 6, 8, 10, 12, 14)])
_uv = me_cylinder_012.uv_layers.new(name='UVMap')
_uv.uv.foreach_set('vector', [1.0, 0.5, 1.0, 1.0, 0.875, 1.0, 0.875, 0.5, 0.875, 0.5, 0.875, 1.0, 0.75, 1.0, 0.75, 0.5, 0.75, 0.5, 0.75, 1.0, 0.625, 1.0, 0.625, 0.5, 0.625, 0.5, 0.625, 1.0, 0.5, 1.0, 0.5, 0.5, 0.5, 0.5, 0.5, 1.0, 0.375, 1.0, 0.375, 0.5, 0.375, 0.5, 0.375, 1.0, 0.25, 1.0, 0.25, 0.5, 0.4197, 0.4197, 0.25, 0.49, 0.08029, 0.4197, 0.01, 0.25, 0.08029, 0.08029, 0.25, 0.01, 0.4197, 0.08029, 0.49, 0.25, 0.25, 0.5, 0.25, 1.0, 0.125, 1.0, 0.125, 0.5, 0.125, 0.5, 0.125, 1.0, 0.0, 1.0, 0.0, 0.5, 0.75, 0.49, 0.9197, 0.4197, 0.99, 0.25, 0.9197, 0.08029, 0.75, 0.01, 0.5803, 0.08029, 0.51, 0.25, 0.5803, 0.4197])
me_cylinder_012.update()
me_cube_008 = bpy.data.meshes.new('Cube.008')
me_cube_008.from_pydata([(0.02919, 0.1817, -0.2363), (-0.1993, -0.1671, -0.1476), (-0.4186, 0.4728, -0.2448), (-0.6471, 0.124, -0.1562), (0.06829, 0.253, 0.145), (-0.1602, -0.09582, 0.2337), (-0.3795, 0.5441, 0.1365), (-0.608, 0.1953, 0.2252), (0.608, -0.1953, -0.2252), (0.3795, -0.5441, -0.1365), (0.1602, 0.09582, -0.2337), (-0.0683, -0.253, -0.145), (0.6471, -0.124, 0.1562), (0.4186, -0.4728, 0.2448), (0.1993, 0.1671, 0.1476), (-0.02919, -0.1817, 0.2363)], [], [(0, 1, 3, 2), (2, 3, 7, 6), (6, 7, 5, 4), (4, 5, 1, 0), (2, 6, 4, 0), (7, 3, 1, 5), (8, 9, 11, 10), (10, 11, 15, 14), (14, 15, 13, 12), (12, 13, 9, 8), (10, 14, 12, 8), (15, 11, 9, 13)])
_uv = me_cube_008.uv_layers.new(name='UVMap')
_uv.uv.foreach_set('vector', [0.375, 0.0, 0.625, 0.0, 0.625, 0.25, 0.375, 0.25, 0.375, 0.25, 0.625, 0.25, 0.625, 0.5, 0.375, 0.5, 0.375, 0.5, 0.625, 0.5, 0.625, 0.75, 0.375, 0.75, 0.375, 0.75, 0.625, 0.75, 0.625, 1.0, 0.375, 1.0, 0.125, 0.5, 0.375, 0.5, 0.375, 0.75, 0.125, 0.75, 0.625, 0.5, 0.875, 0.5, 0.875, 0.75, 0.625, 0.75, 0.375, 0.0, 0.625, 0.0, 0.625, 0.25, 0.375, 0.25, 0.375, 0.25, 0.625, 0.25, 0.625, 0.5, 0.375, 0.5, 0.375, 0.5, 0.625, 0.5, 0.625, 0.75, 0.375, 0.75, 0.375, 0.75, 0.625, 0.75, 0.625, 1.0, 0.375, 1.0, 0.125, 0.5, 0.375, 0.5, 0.375, 0.75, 0.125, 0.75, 0.625, 0.5, 0.875, 0.5, 0.875, 0.75, 0.625, 0.75])
me_cube_008.update()
me_cube_009 = bpy.data.meshes.new('Cube.009')
me_cube_009.from_pydata([(0.02198, -0.7519, -0.172), (-1.078, -0.716, -0.1523), (0.05996, 0.5893, -0.4946), (-1.04, 0.6252, -0.4749), (0.03508, -0.5935, 0.4883), (-1.065, -0.5576, 0.508), (0.07305, 0.7476, 0.1657), (-1.027, 0.7835, 0.1854), (0.9797, -0.7814, -0.1822), (1.018, 0.5597, -0.5048), (0.9928, -0.6231, 0.4781), (1.031, 0.7181, 0.1555)], [], [(0, 1, 3, 2), (2, 3, 7, 6), (6, 7, 5, 4), (4, 5, 1, 0), (4, 0, 8, 10), (7, 3, 1, 5), (9, 11, 10, 8), (2, 6, 11, 9), (0, 2, 9, 8), (6, 4, 10, 11)])
_uv = me_cube_009.uv_layers.new(name='UVMap')
_uv.uv.foreach_set('vector', [0.375, 0.0, 0.625, 0.0, 0.625, 0.25, 0.375, 0.25, 0.375, 0.25, 0.625, 0.25, 0.625, 0.5, 0.375, 0.5, 0.375, 0.5, 0.625, 0.5, 0.625, 0.75, 0.375, 0.75, 0.375, 0.75, 0.625, 0.75, 0.625, 1.0, 0.375, 1.0, 0.375, 0.75, 0.375, 1.0, 0.375, 1.0, 0.375, 0.75, 0.625, 0.5, 0.875, 0.5, 0.875, 0.75, 0.625, 0.75, 0.125, 0.5, 0.375, 0.5, 0.375, 0.75, 0.125, 0.75, 0.375, 0.25, 0.375, 0.5, 0.375, 0.5, 0.375, 0.25, 0.375, 0.0, 0.375, 0.25, 0.375, 0.25, 0.375, 0.0, 0.375, 0.5, 0.375, 0.75, 0.375, 0.75, 0.375, 0.5])
me_cube_009.update()
arm_armature = bpy.data.armatures.new('Armature')  # bones are not reproduced

# ---- objects
ob_armature = bpy.data.objects.new('Armature', arm_armature)
ob_cube = bpy.data.objects.new('Cube', me_cube)
ob_empty = bpy.data.objects.new('Empty', None)
ob_cube_001 = bpy.data.objects.new('Cube.001', me_cube_001)
ob_cube_002 = bpy.data.objects.new('Cube.002', me_cube_002)
ob_cylinder = bpy.data.objects.new('Cylinder', me_cylinder)
ob_cylinder_001 = bpy.data.objects.new('Cylinder.001', me_cylinder_001)
ob_cube_003 = bpy.data.objects.new('Cube.003', me_cube_003)
ob_empty_001 = bpy.data.objects.new('Empty.001', None)
ob_cylinder_002 = bpy.data.objects.new('Cylinder.002', me_cylinder_002)
ob_cylinder_003 = bpy.data.objects.new('Cylinder.003', me_cylinder_003)
ob_cylinder_004 = bpy.data.objects.new('Cylinder.004', me_cylinder_004)
ob_cylinder_005 = bpy.data.objects.new('Cylinder.005', me_cylinder_005)
ob_cube_004 = bpy.data.objects.new('Cube.004', me_cube_004)
ob_cube_005 = bpy.data.objects.new('Cube.005', me_cube_005)
ob_cylinder_006 = bpy.data.objects.new('Cylinder.006', me_cylinder_006)
ob_cube_006 = bpy.data.objects.new('Cube.006', me_cube_006)
ob_cylinder_007 = bpy.data.objects.new('Cylinder.007', me_cylinder_007)
ob_cylinder_008 = bpy.data.objects.new('Cylinder.008', me_cylinder_008)
ob_cube_007 = bpy.data.objects.new('Cube.007', me_cube_007)
ob_cylinder_009 = bpy.data.objects.new('Cylinder.009', me_cylinder_009)
ob_cylinder_010 = bpy.data.objects.new('Cylinder.010', me_cylinder_010)
ob_cylinder_011 = bpy.data.objects.new('Cylinder.011', me_cylinder_011)
ob_cylinder_012 = bpy.data.objects.new('Cylinder.012', me_cylinder_012)
ob_cube_008 = bpy.data.objects.new('Cube.008', me_cube_008)
ob_cube_009 = bpy.data.objects.new('Cube.009', me_cube_009)

# ---- transforms, parenting, visibility, modifiers, constraints
ob_armature.location = (0.0, 0.0, 1.7)
ob_armature.show_in_front = True
ob_cube.parent = ob_armature
ob_cube.matrix_parent_inverse = Matrix(((1.0, 2.216e-07, -8.797e-08, 2.541e-07), (2.842e-14, 0.369, 0.9294, -2.484), (2.384e-07, -0.9294, 0.369, -1.066), (-0.0, -0.0, -0.0, 1.0)))
ob_cube.location = (1.237e-08, -0.1212, 2.563)
ob_cube.scale = (0.2768, 0.1603, 0.2768)
ob_cube.lock_rotations_4d = False
ob_cube.empty_display_type = 'ARROWS'
ob_cube.lineart.crease_threshold = 0.0
ob_empty.location = (0.6644, 2.0, 1.897)
ob_empty.rotation_euler = (1.571, -0.0, -0.0)
ob_empty.empty_display_type = 'IMAGE'
ob_empty.empty_display_size = 5.0
ob_cube_001.parent = ob_armature
ob_cube_001.matrix_parent_inverse = Matrix(((1.0, 2.357e-07, 3.568e-08, -3.397e-08), (3.908e-14, -0.1497, 0.9887, -2.072), (2.384e-07, -0.9887, -0.1497, 0.1425), (-0.0, 0.0, -0.0, 1.0)))
ob_cube_001.location = (-4.257e-09, -0.1104, 1.896)
ob_cube_001.scale = (0.2, 0.2511, 0.2)
ob_cube_002.parent = ob_armature
ob_cube_002.matrix_parent_inverse = Matrix(((1.0, 4.589e-07, 1.294e-07, -1.902e-07), (2.842e-14, -0.2714, 0.9625, -2.276), (4.768e-07, -0.9625, -0.2714, 0.3989), (-0.0, 0.0, -0.0, 1.0)))
ob_cube_002.location = (1.823e-09, -0.211, 2.193)
ob_cube_002.rotation_euler = (0.2354, 5.178e-17, 6.122e-18)
ob_cube_002.scale = (0.09178, 0.09178, 0.09178)
ob_cylinder.parent = ob_armature
ob_cylinder.matrix_parent_inverse = Matrix(((1.0, -2.384e-07, -4.143e-09, -0.211), (2.665e-14, 0.01738, -0.9998, 1.021), (2.384e-07, 0.9998, 0.01738, 0.08355), (-0.0, 0.0, -0.0, 1.0)))
ob_cylinder.location = (0.2109, -0.1154, 1.415)
ob_cylinder.scale = (0.1896, 0.1896, 0.1896)
ob_cylinder_001.parent = ob_armature
ob_cylinder_001.matrix_parent_inverse = Matrix(((1.0, -2.358e-07, -3.526e-08, -0.211), (3.197e-14, 0.1479, -0.989, 0.1061), (2.384e-07, 0.989, 0.1479, -0.05059), (-0.0, 0.0, -0.0, 1.0)))
ob_cylinder_001.location = (0.2358, -0.0186, 0.6517)
ob_cylinder_001.scale = (0.1896, 0.1896, 0.1896)
ob_cube_003.parent = ob_armature
ob_cube_003.matrix_parent_inverse = Matrix(((1.0, -9.378e-08, 4.675e-07, -0.211), (-1.421e-14, -0.9805, -0.1967, -0.3905), (4.768e-07, 0.1967, -0.9805, 0.1034), (-0.0, 0.0, 0.0, 1.0)))
ob_cube_003.location = (0.2178, -0.177, 0.06301)
ob_cube_003.scale = (0.1097, 0.1097, 0.1097)
ob_empty_001.location = (-1.936, 0.3416, 1.897)
ob_empty_001.rotation_euler = (1.571, -0.0, -1.571)
ob_empty_001.empty_display_type = 'IMAGE'
ob_empty_001.empty_display_size = 5.0
ob_cylinder_002.parent = ob_armature
ob_cylinder_002.matrix_parent_inverse = Matrix(((-3.416e-09, 3.874e-07, -1.0, 2.677), (1.0, 0.006414, 2.106e-08, -0.7852), (0.006414, -1.0, -2.979e-07, -0.005093), (0.0, 0.0, 0.0, 1.0)))
ob_cylinder_002.location = (0.2353, 1.069e-09, 2.704)
ob_cylinder_002.rotation_euler = (-1.344e-07, -1.571, 0.0)
ob_cylinder_002.scale = (0.08124, 0.08124, 0.08124)
ob_cylinder_003.parent = ob_armature
ob_cylinder_003.matrix_parent_inverse = Matrix(((-3.416e-09, 3.874e-07, -1.0, 2.677), (1.0, 0.006414, 2.106e-08, -0.7852), (0.006414, -1.0, -2.979e-07, -0.005093), (0.0, 0.0, 0.0, 1.0)))
ob_cylinder_003.location = (0.5628, -4.055e-10, 2.676)
ob_cylinder_003.rotation_euler = (-1.344e-07, -1.571, 0.0)
ob_cylinder_003.scale = (0.08124, 0.08124, 0.08124)
ob_cylinder_004.parent = ob_armature
ob_cylinder_004.matrix_parent_inverse = Matrix(((3.61e-09, 4.013e-07, -1.0, 2.677), (1.0, -0.008996, 2.337e-08, -1.205), (-0.008996, -1.0, -3.122e-07, 0.007007), (-0.0, 0.0, 0.0, 1.0)))
ob_cylinder_004.location = (0.997, 5.108e-09, 2.676)
ob_cylinder_004.rotation_euler = (-1.344e-07, -1.571, 0.0)
ob_cylinder_004.scale = (0.08124, 0.08124, 0.08124)
ob_cylinder_005.parent = ob_armature
ob_cylinder_005.matrix_parent_inverse = Matrix(((-1.517e-16, 4.013e-07, -1.0, 2.677), (1.0, -9.057e-15, 2.257e-08, -1.379), (9.313e-10, -1.0, -3.119e-07, -0.00383), (-0.0, 0.0, 0.0, 1.0)))
ob_cylinder_005.location = (1.295, -0.0005292, 2.677)
ob_cylinder_005.rotation_euler = (-1.344e-07, -1.571, 0.0)
ob_cylinder_005.scale = (0.08124, 0.08124, 0.08124)
ob_cube_004.parent = ob_armature
ob_cube_004.matrix_parent_inverse = Matrix(((-0.1294, 0.08217, -0.9882, 2.785), (0.8322, -0.5329, -0.1533, -0.7609), (-0.5392, -0.8422, 0.0005746, 0.6206), (0.0, 0.0, -0.0, 1.0)))
ob_cube_004.location = (1.295, -0.08889, 2.639)
ob_cube_004.rotation_euler = (0.2354, 5.178e-17, 6.122e-18)
ob_cube_004.scale = (0.09178, 0.09178, 0.09178)
ob_cube_005.parent = ob_armature
ob_cube_005.matrix_parent_inverse = Matrix(((-0.0, 4.013e-07, -1.0, 2.677), (1.0, -9.313e-10, 2.257e-08, -1.579), (0.0, -1.0, -3.119e-07, -0.00383), (-0.0, 0.0, -0.0, 1.0)))
ob_cube_005.location = (1.485, -0.001657, 2.673)
ob_cube_005.rotation_euler = (0.2354, 5.178e-17, 6.122e-18)
ob_cube_005.scale = (0.09178, 0.09178, 0.09178)
ob_cylinder_006.parent = ob_armature
ob_cylinder_006.matrix_parent_inverse = Matrix(((1.0, 4.746e-07, 4.564e-08, -9.16e-08), (3.553e-14, -0.09571, 0.9954, -2.873), (4.768e-07, -0.9954, -0.09571, 0.1921), (-0.0, 0.0, -0.0, 1.0)))
ob_cylinder_006.location = (1.531e-09, -0.07243, 2.836)
ob_cylinder_006.rotation_euler = (0.1079, 2.392e-17, 1.292e-18)
ob_cylinder_006.scale = (-0.06848, -0.06848, -0.04139)
ob_cube_006.parent = ob_armature
ob_cube_006.matrix_parent_inverse = Matrix(((1.0, 4.544e-07, 1.445e-07, -3.779e-07), (2.842e-14, -0.3031, 0.9529, -3.211), (4.768e-07, -0.9529, -0.3031, 0.7926), (-0.0, 0.0, -0.0, 1.0)))
ob_cube_006.location = (5.287e-09, -0.1805, 3.091)
ob_cube_006.scale = (0.1331, 0.1331, 0.1331)
ob_cylinder_007.parent = ob_armature
ob_cylinder_007.matrix_parent_inverse = Matrix(((1.0, 2.384e-07, 4.143e-09, 0.211), (-2.665e-14, 0.01738, -0.9998, 1.021), (-2.384e-07, 0.9998, 0.01738, 0.08355), (-0.0, -0.0, -0.0, 1.0)))
ob_cylinder_007.location = (-0.211, -0.1154, 1.415)
ob_cylinder_007.scale = (-0.1896, 0.1896, 0.1896)
ob_cylinder_008.parent = ob_armature
ob_cylinder_008.matrix_parent_inverse = Matrix(((1.0, 2.358e-07, 3.526e-08, 0.211), (-3.197e-14, 0.1479, -0.989, 0.1061), (-2.384e-07, 0.989, 0.1479, -0.05059), (-0.0, -0.0, -0.0, 1.0)))
ob_cylinder_008.location = (-0.2359, -0.0186, 0.6517)
ob_cylinder_008.scale = (-0.1896, 0.1896, 0.1896)
ob_cube_007.parent = ob_armature
ob_cube_007.matrix_parent_inverse = Matrix(((1.0, 9.378e-08, -4.675e-07, 0.211), (1.421e-14, -0.9805, -0.1967, -0.3905), (-4.768e-07, 0.1967, -0.9805, 0.1034), (-0.0, -0.0, 0.0, 1.0)))
ob_cube_007.location = (-0.2179, -0.177, 0.06301)
ob_cube_007.scale = (-0.1097, 0.1097, 0.1097)
ob_cylinder_009.parent = ob_armature
ob_cylinder_009.matrix_parent_inverse = Matrix(((-4.813e-09, -3.874e-07, 1.0, -2.677), (-1.0, 0.006414, 1.382e-08, -0.7852), (-0.006414, -1.0, -2.681e-07, -0.005093), (0.0, 0.0, -0.0, 1.0)))
ob_cylinder_009.location = (-0.236, 1.49e-09, 2.704)
ob_cylinder_009.rotation_euler = (-1.344e-07, 1.571, 0.0)
ob_cylinder_009.scale = (-0.08124, 0.08124, 0.08124)
ob_cylinder_010.parent = ob_armature
ob_cylinder_010.matrix_parent_inverse = Matrix(((-4.813e-09, -3.874e-07, 1.0, -2.677), (-1.0, 0.006414, 1.382e-08, -0.7852), (-0.006414, -1.0, -2.681e-07, -0.005093), (0.0, 0.0, -0.0, 1.0)))
ob_cylinder_010.location = (-0.5634, 2.341e-11, 2.676)
ob_cylinder_010.rotation_euler = (-1.344e-07, 1.571, 0.0)
ob_cylinder_010.scale = (-0.08124, 0.08124, 0.08124)
ob_cylinder_011.parent = ob_armature
ob_cylinder_011.matrix_parent_inverse = Matrix(((3.61e-09, -4.013e-07, 1.0, -2.677), (-1.0, -0.008996, 1.798e-08, -1.205), (0.008996, -1.0, -2.823e-07, 0.007007), (0.0, 0.0, 0.0, 1.0)))
ob_cylinder_011.location = (-0.9976, 5.262e-09, 2.676)
ob_cylinder_011.rotation_euler = (-1.344e-07, 1.571, 0.0)
ob_cylinder_011.scale = (-0.08124, 0.08124, 0.08124)
ob_cylinder_012.parent = ob_armature
ob_cylinder_012.matrix_parent_inverse = Matrix(((-2.22e-16, -4.013e-07, 1.0, -2.677), (-1.0, -6.787e-15, 1.691e-08, -1.379), (6.265e-23, -1.0, -2.822e-07, -0.00383), (0.0, 0.0, 0.0, 1.0)))
ob_cylinder_012.location = (-1.296, -0.0005292, 2.677)
ob_cylinder_012.rotation_euler = (-1.344e-07, 1.571, 0.0)
ob_cylinder_012.scale = (-0.08124, 0.08124, 0.08124)
ob_cube_008.parent = ob_armature
ob_cube_008.matrix_parent_inverse = Matrix(((-0.1294, -0.08217, 0.9882, -2.785), (-0.8322, -0.5329, -0.1533, -0.7609), (0.5392, -0.8422, 0.0005746, 0.6206), (-0.0, 0.0, -0.0, 1.0)))
ob_cube_008.location = (-1.296, -0.08889, 2.639)
ob_cube_008.rotation_euler = (0.2354, -5.178e-17, -6.122e-18)
ob_cube_008.scale = (-0.09178, 0.09178, 0.09178)
ob_cube_009.parent = ob_armature
ob_cube_009.matrix_parent_inverse = Matrix(((-1.323e-23, -4.013e-07, 1.0, -2.677), (-1.0, -6.787e-15, 1.691e-08, -1.579), (3.734e-30, -1.0, -2.822e-07, -0.00383), (0.0, 0.0, 0.0, 1.0)))
ob_cube_009.location = (-1.486, -0.001657, 2.673)
ob_cube_009.rotation_euler = (0.2354, -5.178e-17, -6.122e-18)
ob_cube_009.scale = (-0.09178, 0.09178, 0.09178)

# ---- collection membership
scene.collection.objects.link(ob_armature)
col_collection.objects.link(ob_cube)
col_collection.objects.link(ob_empty)
col_collection.objects.link(ob_cube_001)
col_collection.objects.link(ob_cube_002)
col_collection.objects.link(ob_cylinder)
col_collection.objects.link(ob_cylinder_001)
col_collection.objects.link(ob_cube_003)
col_collection.objects.link(ob_empty_001)
col_collection.objects.link(ob_cylinder_002)
col_collection.objects.link(ob_cylinder_003)
col_collection.objects.link(ob_cylinder_004)
col_collection.objects.link(ob_cylinder_005)
col_collection.objects.link(ob_cube_004)
col_collection.objects.link(ob_cube_005)
col_collection.objects.link(ob_cylinder_006)
col_collection.objects.link(ob_cube_006)
col_collection.objects.link(ob_cylinder_007)
col_collection.objects.link(ob_cylinder_008)
col_collection.objects.link(ob_cube_007)
col_collection.objects.link(ob_cylinder_009)
col_collection.objects.link(ob_cylinder_010)
col_collection.objects.link(ob_cylinder_011)
col_collection.objects.link(ob_cylinder_012)
col_collection.objects.link(ob_cube_008)
col_collection.objects.link(ob_cube_009)

# ---- scene / render settings (as saved in the file)
scene.frame_start = 1; scene.frame_end = 60; scene.frame_set(29)
scene.render.engine = 'BLENDER_EEVEE_NEXT'
scene.cycles.sampling_pattern = 'TABULATED_SOBOL'
scene.cycles.use_light_tree = False
scene.view_settings.view_transform = 'Filmic'
bpy.context.view_layer.update()

# ---- added for rendering (the .blend has no active camera and no usable light): camera, sun
cam_auto = bpy.data.cameras.new('AutoCamera')
cam_auto.lens = 50.0
cam_auto.sensor_width = 36.0
cam_auto.clip_end = 1000.0
ob_auto_camera = bpy.data.objects.new('AutoCamera', cam_auto)
scene.collection.objects.link(ob_auto_camera)
ob_auto_camera.location = (3.35002, -4.17415, 4.30824)
ob_auto_camera.rotation_euler = (1.09748, -7.21219e-08, 0.694738)
scene.camera = ob_auto_camera
light_auto_sun = bpy.data.lights.new('AutoSun', 'SUN')
light_auto_sun.energy = 3.0
light_auto_sun.angle = 0.0523599
ob_auto_sun = bpy.data.objects.new('AutoSun', light_auto_sun)
scene.collection.objects.link(ob_auto_sun)
ob_auto_sun.rotation_euler = (0.872665, 0.174533, 0.523599)
bpy.context.view_layer.update()
